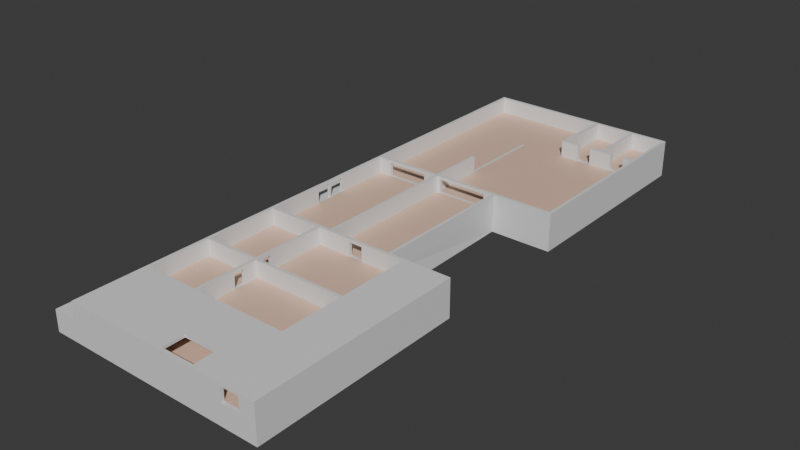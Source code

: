 # Source: AirportTerminal.blend  (saved by Blender 4.5.88; exported with 4.5.12 LTS)
import bpy
from mathutils import Matrix  # noqa: F401  (used for matrix-valued properties, if any)

bpy.ops.wm.read_factory_settings(use_empty=True)
scene = bpy.context.scene
scene.name = 'Scene'

# ---- collections
col_collection = bpy.data.collections.new('Collection'); scene.collection.children.link(col_collection)

# ---- materials (node trees are filled in below, after node groups)
mat_material = bpy.data.materials.new('Material')
mat_floor = bpy.data.materials.new('Floor')

# ---- material node trees
mat_material.use_nodes = True; mat_material.node_tree.nodes.clear()
_N = mat_material.node_tree.nodes; _L = mat_material.node_tree.links
n0 = _N.new('ShaderNodeBsdfPrincipled'); n0.name = 'Principled BSDF'; n0.location = (-200, 100)
n1 = _N.new('ShaderNodeOutputMaterial'); n1.name = 'Material Output'; n1.location = (200, 100)
_L.new(n0.outputs[0], n1.inputs[0])
n1.is_active_output = True
mat_floor.use_nodes = True; mat_floor.node_tree.nodes.clear()
_N = mat_floor.node_tree.nodes; _L = mat_floor.node_tree.links
n0 = _N.new('ShaderNodeBsdfPrincipled'); n0.name = 'Principled BSDF'; n0.location = (-200, 100)
n0.inputs[0].default_value = (0.8, 0.538, 0.4062, 1.0)
n1 = _N.new('ShaderNodeOutputMaterial'); n1.name = 'Material Output'; n1.location = (200, 100)
_L.new(n0.outputs[0], n1.inputs[0])
n1.is_active_output = True

# ---- world
world_world = bpy.data.worlds.new('World'); scene.world = world_world
world_world.use_nodes = True; world_world.node_tree.nodes.clear()
_N = world_world.node_tree.nodes; _L = world_world.node_tree.links
n0 = _N.new('ShaderNodeOutputWorld'); n0.name = 'World Output'; n0.location = (200, 100)
n1 = _N.new('ShaderNodeBackground'); n1.name = 'Background'; n1.location = (-200, 100)
n1.inputs[0].default_value = (0.05088, 0.05088, 0.05088, 1.0)
_L.new(n1.outputs[0], n0.inputs[0])
n0.is_active_output = True
world_world.color = (0.05088, 0.05088, 0.05088)
world_world.sun_shadow_jitter_overblur = 0.0

# ---- meshes
me_cube = bpy.data.meshes.new('Cube')
me_cube.from_pydata([(-2.315, -5.835, 0.549), (-2.315, -5.835, 1.0), (-2.332, 6.487, 0.549), (-2.332, 6.487, 1.0), (2.533, -5.835, 0.549), (2.468, -5.77, 1.0), (2.493, 6.487, 0.549), (2.428, 6.423, 1.0), (-2.326, 1.953, 0.549), (-2.321, -1.309, 0.549), (-2.321, -1.309, 1.0), (-2.326, 1.953, 1.0), (2.519, -1.241, 0.549), (2.506, 1.894, 0.549), (2.441, 1.959, 1.0), (2.455, -1.306, 1.0), (1.134, 1.959, 1.0), (1.134, -1.306, 1.0), (1.232, -1.241, 0.549), (1.183, 1.894, 0.549), (-1.787, -5.835, 0.549), (-1.723, -5.77, 1.0), (-1.787, 6.487, 0.549), (-1.722, 6.423, 1.0), (-1.787, 1.953, 1.0), (-1.787, -1.309, 1.0), (-1.787, 6.487, 1.0), (2.493, 6.487, 1.0), (2.519, -1.241, 1.0), (2.533, -5.835, 1.0), (2.506, 1.894, 1.0), (1.198, 1.894, 1.0), (1.198, -1.241, 1.0), (-1.787, -5.835, 1.0), (-1.722, 1.953, 1.0), (-1.722, -1.309, 1.0), (1.447, 1.959, 1.0), (1.447, 1.894, 1.0), (2.251, 1.959, 1.0), (2.251, 1.894, 1.0), (-1.775, 0.3416, 1.0), (-1.734, 0.3415, 1.0), (-1.775, 0.29, 1.0), (-1.734, 0.29, 1.0), (-1.787, -1.225, 1.0), (1.134, -1.241, 1.0), (-2.321, -1.222, 1.0), (-1.722, -1.225, 1.0), (2.197, -5.77, 1.0), (2.197, -5.835, 1.0), (1.808, -5.77, 1.0), (1.808, -5.835, 1.0), (1.849, 1.894, 0.549), (1.849, 1.894, 1.0), (1.849, 1.959, 1.0), (1.915, 1.894, 1.0), (1.915, 1.959, 1.0), (-1.722, 1.874, 1.0), (-2.326, 1.87, 1.0), (1.134, 1.893, 1.0), (-1.787, 1.874, 1.0), (-0.2204, 1.956, 1.0), (-0.2204, 1.885, 1.0), (-0.219, -1.307, 1.0), (-0.219, -1.234, 1.0), (-0.2778, 1.956, 1.0), (-0.2778, 1.883, 1.0), (-0.2778, -1.307, 1.0), (-0.2778, -1.233, 1.0), (-1.787, 5.071, 1.0), (-1.722, 5.071, 1.0), (0.8516, 6.423, 1.0), (0.8516, 5.071, 1.0), (2.497, 5.077, 1.0), (2.432, 5.077, 1.0), (1.728, 5.074, 1.0), (1.732, 6.423, 1.0), (1.733, 6.487, 1.0), (0.8516, 5.171, 1.0), (1.671, 6.423, 1.0), (1.671, 5.074, 1.0), (1.671, 6.487, 1.0), (-1.722, 5.171, 1.0), (2.496, 5.171, 1.0), (1.728, 5.171, 1.0), (1.671, 5.171, 1.0), (2.432, 5.171, 1.0), (-1.787, 5.171, 1.0), (1.158, 5.171, 1.0), (1.158, 5.072, 1.0), (1.452, 5.073, 1.0), (1.452, 5.171, 1.0), (1.952, 5.171, 1.0), (1.952, 5.075, 1.0), (2.252, 5.171, 1.0), (2.252, 5.076, 1.0), (-0.2784, 5.071, 1.0), (-0.2204, 5.071, 1.0), (2.502, 3.169, 1.0), (-0.2204, 3.169, 1.0), (-1.787, 3.169, 1.0), (-1.722, 3.169, 1.0), (-2.328, 3.169, 1.0), (2.437, 3.169, 1.0), (-0.278, 3.169, 1.0), (-0.141, 1.888, 1.0), (-0.141, 1.957, 1.0), (0.9478, 1.958, 1.0), (0.9478, 1.89, 1.0), (1.613, -5.77, 1.0), (1.613, -1.241, 1.0), (1.613, -1.306, 1.0), (1.521, -5.77, 1.0), (1.521, -1.241, 1.0), (1.521, -1.306, 1.0), (1.833, -1.241, 1.0), (1.833, -1.306, 1.0), (2.153, -1.241, 1.0), (2.153, -1.306, 1.0), (1.613, -4.846, 1.0), (2.53, -4.846, 1.0), (2.465, -4.846, 1.0), (1.521, -4.846, 1.0), (-1.787, -4.846, 1.0), (-1.723, -4.846, 1.0), (1.613, -4.491, 1.0), (2.529, -4.491, 1.0), (-1.787, -4.491, 1.0), (-1.723, -4.491, 1.0), (2.464, -4.491, 1.0), (1.521, -4.491, 1.0), (1.613, -2.931, 1.0), (-1.722, -2.931, 1.0), (2.459, -2.931, 1.0), (2.524, -2.931, 1.0), (1.521, -2.931, 1.0), (-1.787, -2.931, 1.0), (1.613, -2.568, 1.0), (-1.787, -2.568, 1.0), (2.459, -2.568, 1.0), (2.524, -2.568, 1.0), (1.521, -2.568, 1.0), (-1.722, -2.568, 1.0), (-1.723, -4.336, 1.0), (-1.787, -4.336, 1.0), (1.521, -4.336, 1.0), (-1.723, -4.275, 1.0), (-1.787, -4.275, 1.0), (1.521, -4.275, 1.0), (-0.5475, -5.77, 1.0), (-0.5475, -4.491, 1.0), (-0.5475, -4.336, 1.0), (-0.5475, -4.846, 1.0), (-0.5475, -4.275, 1.0), (-0.4824, -4.336, 1.0), (-0.4824, -4.846, 1.0), (-0.4824, -5.77, 1.0), (-0.4824, -4.275, 1.0), (-0.4824, -4.491, 1.0), (-0.3396, -4.275, 1.0), (-0.3396, -4.336, 1.0), (-0.0958, -4.275, 1.0), (-0.0958, -4.336, 1.0), (-0.5475, -2.931, 1.0), (-0.4824, -2.931, 1.0), (-0.4824, -3.445, 1.0), (-0.5475, -3.445, 1.0), (-0.4824, -3.216, 1.0), (-0.5475, -3.216, 1.0), (-1.787, -2.865, 1.0), (1.521, -2.865, 1.0), (-1.722, -2.865, 1.0), (-0.4824, -2.865, 1.0), (-0.5475, -2.865, 1.0), (-0.5475, -1.308, 1.0), (-0.5475, -2.568, 1.0), (-0.4824, -1.308, 1.0), (-0.4824, -2.568, 1.0), (-0.5542, 1.882, 1.0), (-0.5542, 1.955, 1.0), (-1.451, 1.876, 1.0), (-1.451, 1.953, 1.0), (0.752, 5.071, 1.0), (0.752, 5.171, 1.0), (0.752, 6.423, 1.0), (0.752, 6.487, 1.0), (0.2521, -1.236, 1.0), (0.2521, -1.307, 1.0), (0.555, -1.307, 1.0), (0.555, -1.238, 1.0), (1.733, 6.487, 1.302), (2.493, 6.487, 1.302), (2.53, -4.846, 1.302), (2.533, -5.835, 1.302), (2.502, 3.169, 1.302), (2.506, 1.894, 1.302), (2.251, 1.894, 1.302), (2.153, -1.241, 1.302), (2.519, -1.241, 1.302), (0.9478, 1.958, 1.302), (1.134, 1.959, 1.302), (0.555, -1.307, 1.302), (1.134, -1.306, 1.302), (1.198, -1.241, 1.302), (1.198, 1.894, 1.302), (1.808, -5.835, 1.302), (-1.787, -5.835, 1.302), (-1.787, -1.225, 1.302), (-1.787, -1.309, 1.302), (-1.787, 3.169, 1.302), (-1.787, 1.953, 1.302), (-1.787, -4.846, 1.302), (1.732, 6.423, 1.302), (2.428, 6.423, 1.302), (2.465, -4.846, 1.302), (2.468, -5.77, 1.302), (2.437, 3.169, 1.302), (2.441, 1.959, 1.302), (2.251, 1.959, 1.302), (2.153, -1.306, 1.302), (2.455, -1.306, 1.302), (1.134, 1.893, 1.302), (-0.5475, -5.77, 1.302), (-1.723, -5.77, 1.302), (-1.722, -1.225, 1.302), (-1.722, -1.309, 1.302), (-1.722, 3.169, 1.302), (-1.722, 1.953, 1.302), (-1.723, -4.846, 1.302), (-1.787, 6.487, 1.302), (-1.722, 6.423, 1.302), (1.447, 1.959, 1.302), (1.447, 1.894, 1.302), (1.915, 1.959, 1.302), (1.915, 1.894, 1.302), (-1.787, 1.874, 1.302), (-1.787, 0.6654, 1.302), (-1.722, 1.874, 1.302), (-1.722, 0.6623, 1.302), (-1.787, -0.03237, 1.302), (-1.722, -0.03237, 1.302), (1.134, -1.241, 1.302), (-0.2778, -1.233, 1.302), (2.197, -5.77, 1.302), (2.197, -5.835, 1.302), (1.808, -5.77, 1.302), (1.849, 1.894, 1.302), (1.849, 1.959, 1.302), (-1.451, 1.876, 1.302), (-0.2778, 1.956, 1.302), (-0.2204, 1.956, 1.302), (-0.141, 1.888, 1.302), (-0.2204, 1.885, 1.302), (-0.2778, -1.307, 1.302), (-0.219, -1.307, 1.302), (0.2521, -1.236, 1.302), (-0.219, -1.234, 1.302), (-0.5542, 1.955, 1.302), (-0.2778, 1.883, 1.302), (-0.4824, -1.308, 1.302), (-1.787, 5.171, 1.302), (-1.787, 5.071, 1.302), (-1.722, 5.171, 1.302), (-1.722, 5.071, 1.302), (0.752, 6.423, 1.302), (0.8516, 6.423, 1.302), (1.728, 5.074, 1.302), (1.728, 5.171, 1.302), (0.752, 5.071, 1.302), (0.8516, 5.071, 1.302), (0.8516, 5.171, 1.302), (2.496, 5.171, 1.302), (2.497, 5.077, 1.302), (2.432, 5.171, 1.302), (2.432, 5.077, 1.302), (2.252, 5.076, 1.302), (1.671, 5.074, 1.302), (1.671, 6.487, 1.302), (1.671, 6.423, 1.302), (1.452, 5.073, 1.302), (0.752, 6.487, 1.302), (1.671, 5.171, 1.302), (1.158, 5.171, 1.302), (1.952, 5.171, 1.302), (1.158, 5.072, 1.302), (1.452, 5.171, 1.302), (1.952, 5.075, 1.302), (2.252, 5.171, 1.302), (-0.2204, 3.169, 1.302), (-0.278, 3.169, 1.302), (-0.141, 1.957, 1.302), (0.9478, 1.89, 1.302), (1.613, -5.77, 1.302), (1.521, -1.241, 1.302), (1.613, -1.241, 1.302), (1.521, -1.306, 1.302), (1.613, -1.306, 1.302), (1.613, -2.568, 1.302), (1.521, -5.77, 1.302), (1.521, -2.568, 1.302), (1.833, -1.241, 1.302), (1.833, -1.306, 1.302), (1.613, -4.846, 1.302), (2.529, -4.491, 1.302), (2.464, -4.491, 1.302), (1.521, -4.846, 1.302), (2.524, -2.931, 1.302), (-1.787, -4.336, 1.302), (-1.787, -4.491, 1.302), (-1.723, -4.336, 1.302), (-1.723, -4.491, 1.302), (2.459, -2.931, 1.302), (1.613, -4.491, 1.302), (1.521, -4.491, 1.302), (1.613, -2.931, 1.302), (-1.722, -2.865, 1.302), (-1.722, -2.931, 1.302), (2.459, -2.568, 1.302), (2.524, -2.568, 1.302), (1.521, -4.275, 1.302), (1.521, -2.931, 1.302), (-1.787, -2.865, 1.302), (-1.787, -2.931, 1.302), (-0.5475, -2.931, 1.302), (-1.787, -2.568, 1.302), (-1.722, -2.568, 1.302), (-1.723, -4.275, 1.302), (-1.787, -4.275, 1.302), (1.521, -4.336, 1.302), (-0.0958, -4.336, 1.302), (-0.5475, -4.275, 1.302), (-0.4824, -5.77, 1.302), (-0.4824, -4.491, 1.302), (-0.5475, -4.491, 1.302), (-0.5475, -4.336, 1.302), (-0.4824, -4.846, 1.302), (-0.5475, -4.846, 1.302), (-0.4824, -4.275, 1.302), (-0.4824, -4.336, 1.302), (-0.3396, -4.275, 1.302), (-0.3396, -4.336, 1.302), (-0.0958, -4.275, 1.302), (-0.4824, -2.931, 1.302), (-0.5475, -3.216, 1.302), (-0.4824, -3.216, 1.302), (-0.4824, -3.445, 1.302), (-0.5475, -3.445, 1.302), (1.521, -2.865, 1.302), (-0.5475, -2.865, 1.302), (-0.4824, -2.865, 1.302), (-0.5475, -1.308, 1.302), (-0.4824, -2.568, 1.302), (-0.5475, -2.568, 1.302), (-0.5542, 1.882, 1.302), (-1.451, 1.953, 1.302), (0.752, 5.171, 1.302), (0.2521, -1.307, 1.302), (0.555, -1.238, 1.302), (1.733, 6.487, 1.362), (2.493, 6.487, 1.362), (2.53, -4.846, 1.362), (2.533, -5.835, 1.362), (2.502, 3.169, 1.362), (2.506, 1.894, 1.362), (2.251, 1.894, 1.362), (2.153, -1.241, 1.362), (2.519, -1.241, 1.362), (0.9478, 1.958, 1.362), (1.134, 1.959, 1.362), (0.555, -1.307, 1.362), (1.134, -1.306, 1.362), (1.198, -1.241, 1.362), (1.198, 1.894, 1.362), (1.808, -5.835, 1.362), (-1.787, -5.835, 1.362), (-1.787, -1.225, 1.362), (-1.787, -1.309, 1.362), (-1.787, 3.169, 1.362), (-1.787, 1.953, 1.362), (-1.787, -4.846, 1.362), (1.732, 6.423, 1.362), (2.428, 6.423, 1.362), (2.465, -4.846, 1.362), (2.468, -5.77, 1.362), (2.437, 3.169, 1.362), (2.441, 1.959, 1.362), (2.251, 1.959, 1.362), (2.153, -1.306, 1.362), (2.455, -1.306, 1.362), (1.134, 1.893, 1.362), (-0.5475, -5.77, 1.362), (-1.723, -5.77, 1.362), (-1.722, -1.225, 1.362), (-1.722, -1.309, 1.362), (-1.722, 3.169, 1.362), (-1.722, 1.953, 1.362), (-1.723, -4.846, 1.362), (-1.787, 6.487, 1.362), (-1.722, 6.423, 1.362), (1.447, 1.959, 1.362), (1.447, 1.894, 1.362), (1.915, 1.959, 1.362), (1.915, 1.894, 1.362), (-1.787, 1.874, 1.362), (-1.787, 0.6654, 1.362), (-1.722, 1.874, 1.362), (-1.722, 0.6623, 1.362), (-1.787, -0.03237, 1.362), (-1.722, -0.03237, 1.362), (1.134, -1.241, 1.362), (-0.2778, -1.233, 1.362), (2.197, -5.77, 1.362), (2.197, -5.835, 1.362), (1.808, -5.77, 1.362), (1.849, 1.894, 1.362), (1.849, 1.959, 1.362), (-1.451, 1.876, 1.362), (-0.2778, 1.956, 1.362), (-0.2204, 1.956, 1.362), (-0.141, 1.888, 1.362), (-0.2204, 1.885, 1.362), (-0.2778, -1.307, 1.362), (-0.219, -1.307, 1.362), (0.2521, -1.236, 1.362), (-0.219, -1.234, 1.362), (-0.5542, 1.955, 1.362), (-0.2778, 1.883, 1.362), (-0.4824, -1.308, 1.362), (-1.787, 5.171, 1.362), (-1.787, 5.071, 1.362), (-1.722, 5.171, 1.362), (-1.722, 5.071, 1.362), (0.752, 6.423, 1.362), (0.8516, 6.423, 1.362), (0.8516, 6.477, 1.362), (1.728, 5.074, 1.362), (1.728, 5.171, 1.362), (0.752, 5.071, 1.362), (0.8516, 5.071, 1.362), (0.8516, 5.171, 1.362), (2.496, 5.171, 1.362), (2.497, 5.077, 1.362), (2.432, 5.171, 1.362), (2.432, 5.077, 1.362), (2.252, 5.076, 1.362), (1.671, 5.074, 1.362), (1.671, 6.487, 1.362), (1.671, 6.423, 1.362), (1.452, 5.073, 1.362), (0.752, 6.487, 1.362), (1.671, 5.171, 1.362), (1.158, 5.171, 1.362), (1.952, 5.171, 1.362), (1.158, 5.072, 1.362), (1.452, 5.171, 1.362), (1.952, 5.075, 1.362), (2.252, 5.171, 1.362), (-0.2204, 3.169, 1.362), (-0.278, 3.169, 1.362), (-0.141, 1.957, 1.362), (0.9478, 1.89, 1.362), (1.613, -5.77, 1.362), (1.521, -1.241, 1.362), (1.613, -1.241, 1.362), (1.521, -1.306, 1.362), (1.613, -1.306, 1.362), (1.613, -2.568, 1.362), (1.521, -5.77, 1.362), (1.521, -2.568, 1.362), (1.833, -1.241, 1.362), (1.833, -1.306, 1.362), (1.613, -4.846, 1.362), (2.529, -4.491, 1.362), (2.464, -4.491, 1.362), (1.521, -4.846, 1.362), (2.524, -2.931, 1.362), (-1.787, -4.336, 1.362), (-1.787, -4.491, 1.362), (-1.723, -4.336, 1.362), (-1.723, -4.491, 1.362), (2.459, -2.931, 1.362), (1.613, -4.491, 1.362), (1.521, -4.491, 1.362), (1.613, -2.931, 1.362), (-1.722, -2.865, 1.362), (-1.722, -2.931, 1.362), (2.459, -2.568, 1.362), (2.524, -2.568, 1.362), (1.521, -4.275, 1.362), (1.521, -2.931, 1.362), (-1.787, -2.865, 1.362), (-1.787, -2.931, 1.362), (-0.5475, -2.931, 1.362), (-1.787, -2.568, 1.362), (-1.722, -2.568, 1.362), (-1.723, -4.275, 1.362), (-1.787, -4.275, 1.362), (1.521, -4.336, 1.362), (-0.0958, -4.336, 1.362), (-0.5475, -4.275, 1.362), (-0.4824, -5.77, 1.362), (-0.4824, -4.491, 1.362), (-0.5475, -4.491, 1.362), (-0.5475, -4.336, 1.362), (-0.4824, -4.846, 1.362), (-0.5475, -4.846, 1.362), (-0.4824, -4.275, 1.362), (-0.4824, -4.336, 1.362), (-0.3396, -4.275, 1.362), (-0.3396, -4.336, 1.362), (-0.0958, -4.275, 1.362), (-0.4824, -2.931, 1.362), (-0.5475, -3.216, 1.362), (-0.4824, -3.216, 1.362), (-0.4824, -3.445, 1.362), (-0.5475, -3.445, 1.362), (1.521, -2.865, 1.362), (-0.5475, -2.865, 1.362), (-0.4824, -2.865, 1.362), (-0.5475, -1.308, 1.362), (-0.4824, -2.568, 1.362), (-0.5475, -2.568, 1.362), (-0.5542, 1.882, 1.362), (-1.451, 1.953, 1.362), (0.752, 5.171, 1.362), (0.2521, -1.307, 1.362), (0.555, -1.238, 1.362), (-1.787, 0.6654, 1.0), (-1.722, 0.6623, 1.0), (-1.787, -0.03237, 1.0), (-1.722, -0.03237, 1.0), (-1.779, 0.3472, 1.304), (-1.73, 0.347, 1.304), (-1.779, 0.2844, 1.304), (-1.73, 0.2844, 1.304), (-1.779, 0.3472, 1.363), (-1.73, 0.347, 1.363), (-1.779, 0.2844, 1.363), (-1.73, 0.2844, 1.363), (1.156, -5.77, 1.362), (1.156, -5.77, 1.302), (1.107, -4.491, 1.302), (1.107, -4.491, 1.362), (1.144, -5.302, 1.362), (1.144, -5.302, 1.302), (0.4247, -5.77, 1.362), (0.4247, -5.77, 1.302), (0.4146, -5.303, 1.302), (0.4146, -5.303, 1.362)], [], [(8, 11, 102, 3, 2), (22, 26, 185, 81, 77, 27, 6), (12, 28, 140, 134, 126, 120, 29, 4), (20, 33, 1, 0), (9, 18, 12, 4, 20, 0), (15, 118, 116, 111, 137, 139), (7, 76, 84, 92, 94, 86), (19, 31, 32, 18), (2, 22, 6, 13, 52, 19, 8), (8, 19, 18, 9), (6, 27, 83, 73, 98, 30, 13), (19, 52, 53, 37, 31), (0, 1, 10, 9), (9, 10, 46, 58, 11, 8), (2, 3, 26, 22), (529, 44, 207, 239), (4, 29, 49, 51, 33, 20), (18, 32, 113, 110, 115, 117, 28, 12), (25, 44, 46, 10), (24, 100, 102, 11), (33, 123, 127, 144, 147, 136, 169, 138, 25, 10, 1), (139, 133, 311, 317), (78, 71, 265, 270), (148, 161, 341, 319), (530, 529, 239, 240), (182, 72, 269, 268), (160, 159, 339, 340), (104, 65, 249, 289), (125, 131, 314, 312), (154, 160, 340, 338), (74, 103, 216, 274), (527, 528, 238, 236), (189, 188, 201, 357), (130, 125, 312, 313), (28, 117, 197, 198), (42, 43, 534, 533), (46, 44, 529, 527, 60, 58), (158, 154, 338, 332), (101, 70, 263, 226), (47, 68, 66, 178, 180, 57, 528, 530), (49, 48, 50, 51), (528, 57, 237, 238), (45, 189, 357, 241), (53, 52, 13, 30, 39, 55), (39, 30, 195, 196), (69, 100, 209, 261), (60, 527, 236, 235), (70, 82, 262, 263), (58, 60, 24, 11), (62, 64, 186, 189, 45, 59, 108, 105), (61, 99, 288, 250), (187, 186, 255, 356), (127, 128, 310, 308), (87, 69, 261, 260), (30, 98, 194, 195), (82, 183, 184, 23), (156, 155, 335, 331), (70, 96, 97, 182, 183, 82), (98, 73, 272, 194), (74, 95, 93, 75, 80, 90, 89, 72, 182, 97, 99, 103), (55, 39, 196, 234), (63, 187, 356, 254), (38, 56, 233, 218), (133, 129, 304, 311), (159, 157, 337, 339), (78, 88, 91, 85, 79, 71), (128, 143, 309, 310), (66, 68, 242, 258), (112, 156, 331, 546, 540, 298), (31, 37, 232, 204), (90, 91, 88, 89), (184, 183, 355, 264), (95, 94, 92, 93), (65, 104, 101, 34, 181, 179), (144, 127, 308, 307), (36, 16, 200, 231), (103, 99, 61, 106, 107, 16, 36, 54, 56, 38, 14), (102, 100, 69, 87, 26, 3), (101, 104, 96, 70), (183, 182, 268, 355), (104, 99, 97, 96), (106, 105, 108, 107), (126, 134, 306, 303), (176, 67, 253, 259), (94, 95, 275, 287), (185, 26, 229, 280), (112, 122, 155, 156), (115, 116, 118, 117), (23, 184, 264, 230), (123, 124, 128, 127), (65, 179, 257, 249), (122, 119, 125, 130), (124, 152, 150, 128), (121, 119, 109, 50, 48, 5), (151, 150, 333, 334), (86, 94, 287, 273), (129, 125, 119, 121), (93, 92, 283, 286), (128, 150, 151, 143), (135, 131, 137, 141, 170), (119, 122, 305, 302), (152, 149, 222, 336), (75, 93, 286, 266), (133, 131, 125, 129), (139, 137, 131, 133), (180, 181, 354, 248), (64, 62, 252, 256), (142, 175, 174, 35), (29, 120, 192, 193), (181, 34, 227, 354), (124, 123, 211, 228), (146, 153, 166, 168, 163, 132), (186, 64, 256, 255), (149, 152, 124, 21), (155, 152, 336, 335), (91, 90, 279, 285), (150, 152, 155, 158), (67, 63, 254, 253), (158, 155, 122, 130), (143, 151, 334, 309), (154, 158, 130, 145, 162, 160), (159, 160, 162, 161), (85, 91, 285, 281), (179, 178, 353, 257), (164, 167, 165, 157, 159, 161, 148, 135), (62, 105, 251, 252), (167, 168, 166, 165), (171, 173, 175, 142), (27, 77, 190, 191), (150, 158, 332, 333), (122, 112, 298, 305), (175, 173, 172, 177), (89, 88, 282, 284), (176, 177, 141, 114, 17, 188, 187, 63, 67), (177, 172, 170, 141), (178, 66, 258, 353), (181, 180, 178, 179), (295, 299, 468, 464), (129, 121, 214, 304), (72, 89, 284, 269), (21, 124, 228, 223), (120, 126, 303, 192), (188, 189, 186, 187), (238, 237, 405, 406), (276, 266, 435, 445), (235, 236, 404, 403), (275, 274, 443, 444), (202, 295, 464, 370), (505, 504, 501, 502), (293, 203, 371, 462), (234, 196, 364, 402), (201, 369, 525, 356), (218, 233, 401, 386), (272, 271, 440, 441), (241, 357, 526, 409), (270, 265, 433, 439), (357, 201, 356, 255), (204, 232, 400, 372), (268, 269, 438, 437), (254, 356, 525, 422), (231, 200, 368, 399), (330, 326, 495, 499), (294, 293, 462, 463), (264, 355, 524, 432), (322, 327, 496, 491), (355, 268, 437, 524), (419, 251, 291, 460), (326, 316, 485, 495), (280, 229, 397, 449), (291, 221, 389, 460), (263, 262, 430, 431), (230, 264, 432, 398), (459, 419, 460, 367), (482, 313, 541, 542), (260, 261, 429, 428), (290, 250, 418, 459), (313, 305, 544, 541), (425, 257, 354, 523), (288, 289, 458, 457), (327, 307, 476, 496), (354, 227, 395, 523), (258, 242, 410, 426), (522, 425, 523, 416), (353, 258, 426, 522), (289, 249, 417, 458), (473, 480, 483, 481), (259, 253, 421, 427), (351, 259, 427, 520), (274, 216, 384, 443), (226, 263, 431, 394), (227, 226, 394, 395), (325, 225, 393, 494), (249, 257, 425, 417), (350, 352, 521, 519), (261, 209, 377, 429), (318, 198, 366, 487), (518, 349, 351, 520), (250, 288, 457, 418), (390, 505, 396, 391), (225, 350, 519, 393), (194, 272, 441, 362), (208, 324, 493, 376), (256, 252, 420, 424), (287, 275, 444, 456), (255, 256, 424, 423), (517, 518, 520, 521), (273, 287, 456, 442), (217, 218, 386, 385), (253, 254, 422, 421), (286, 283, 452, 455), (216, 217, 385, 384), (73, 83, 271, 272), (134, 140, 318, 306), (161, 162, 329, 341), (135, 148, 319, 320), (16, 107, 199, 200), (169, 136, 322, 321), (47, 530, 240, 224), (163, 168, 343, 323), (188, 17, 202, 201), (95, 74, 274, 275), (131, 135, 320, 314), (99, 104, 289, 288), (164, 135, 320, 342), (32, 31, 204, 203), (80, 75, 266, 276), (132, 163, 323, 316), (167, 164, 342, 344), (26, 87, 260, 229), (106, 61, 250, 290), (157, 165, 345, 337), (77, 81, 277, 190), (68, 47, 224, 242), (105, 106, 290, 251), (166, 153, 330, 346), (33, 51, 205, 206), (83, 27, 191, 271), (5, 48, 243, 215), (165, 166, 346, 345), (82, 23, 230, 262), (49, 29, 193, 244), (108, 59, 221, 291), (25, 138, 324, 208), (48, 49, 244, 243), (107, 108, 291, 199), (84, 76, 212, 267), (15, 139, 317, 220), (50, 109, 292, 245), (168, 167, 344, 343), (140, 28, 198, 318), (110, 113, 293, 294), (138, 169, 321, 324), (90, 80, 276, 279), (51, 50, 245, 205), (135, 170, 347, 320), (81, 185, 280, 277), (142, 35, 225, 325), (171, 142, 325, 315), (7, 86, 273, 213), (37, 53, 246, 232), (137, 111, 296, 297), (173, 171, 315, 348), (79, 85, 281, 278), (54, 36, 231, 247), (44, 25, 208, 207), (141, 137, 297, 299), (113, 32, 203, 293), (170, 172, 349, 347), (100, 24, 210, 209), (17, 114, 295, 202), (123, 33, 206, 211), (53, 55, 234, 246), (172, 173, 348, 349), (76, 7, 213, 212), (71, 79, 278, 265), (56, 54, 247, 233), (114, 141, 299, 295), (121, 5, 215, 214), (147, 144, 307, 327), (115, 110, 294, 300), (35, 174, 350, 225), (103, 14, 217, 216), (145, 130, 313, 328), (111, 116, 301, 296), (175, 177, 351, 352), (14, 38, 218, 217), (162, 145, 328, 329), (116, 115, 300, 301), (118, 15, 220, 219), (88, 78, 270, 282), (59, 45, 241, 221), (174, 175, 352, 350), (146, 132, 316, 326), (24, 60, 235, 210), (149, 21, 223, 222), (136, 147, 327, 322), (117, 118, 219, 197), (92, 84, 267, 283), (57, 180, 248, 237), (109, 119, 302, 292), (177, 176, 259, 351), (34, 101, 226, 227), (153, 146, 326, 330), (370, 409, 526, 369), (398, 432, 449, 397), (388, 486, 487, 366), (381, 442, 440, 359), (385, 386, 364, 363), (370, 464, 462, 371), (368, 389, 372), (383, 411, 412, 361), (393, 392, 375, 376), (395, 394, 377, 378), (391, 396, 379, 374), (450, 436, 380, 447), (400, 399, 368, 372), (364, 386, 401, 402), (404, 406, 405, 403), (375, 392, 408, 407), (371, 409, 370), (373, 413, 461, 467, 539, 545, 500, 390, 391, 374), (414, 415, 399, 400), (402, 401, 415, 414), (403, 405, 395, 378), (405, 416, 523, 395), (372, 389, 409, 371), (418, 420, 419, 459), (422, 424, 410, 421), (426, 410, 424, 420), (417, 426, 420, 418), (421, 410, 392, 393, 519, 427), (429, 431, 430, 428), (441, 443, 384, 362), (358, 380, 381, 359), (435, 436, 450, 445), (445, 450, 454, 448), (447, 434, 433), (446, 447, 380, 358), (440, 442, 443, 441), (428, 430, 398, 397), (442, 456, 444, 443), (453, 451, 439, 438), (455, 452, 436, 435), (418, 457, 458, 417), (362, 384, 385, 363), (377, 394, 431, 429), (367, 460, 389, 368), (463, 465, 470, 469), (461, 471, 474, 467), (462, 464, 465, 463), (365, 387, 388, 366), (360, 382, 383, 361), (477, 479, 478, 476), (472, 473, 382, 360), (482, 481, 483, 489, 488, 497), (485, 492, 517, 484), (491, 485, 484, 490), (475, 480, 473, 472), (487, 486, 480, 475), (468, 466, 465, 464), (493, 494, 393, 376), (478, 503, 499, 495), (476, 478, 495, 496), (496, 495, 485, 491), (499, 503, 507, 506), (503, 502, 501, 507), (500, 504, 505, 390), (506, 507, 509, 508), (510, 498, 497, 488), (492, 512, 513, 511), (514, 515, 499, 506), (490, 484, 494, 493), (518, 511, 489, 516), (517, 492, 511, 518), (519, 521, 520, 427), (425, 522, 426, 417), (524, 437, 438, 439), (432, 524, 439, 433), (449, 432, 433, 434, 447, 446), (525, 423, 424, 422), (229, 260, 428, 397), (535, 536, 406, 404), (300, 294, 463, 469), (190, 277, 446, 358), (479, 502, 503, 478), (538, 537, 407, 408), (271, 191, 359, 440), (239, 207, 375, 407), (387, 365, 469, 470), (262, 230, 398, 430), (543, 544, 540, 539), (387, 470, 465, 466, 486, 388), (339, 337, 506, 508), (224, 240, 408, 392), (267, 212, 380, 436), (500, 545, 504), (192, 303, 472, 360), (382, 473, 481, 471), (279, 276, 445, 448), (335, 329, 546), (242, 224, 392, 410), (542, 548, 543), (277, 280, 449, 446), (501, 504, 498, 509), (477, 308, 211, 379), (213, 273, 442, 381), (339, 508, 510, 341), (244, 193, 361, 412), (278, 281, 450, 447), (319, 341, 510, 488), (413, 373, 412, 411), (340, 339, 341, 329), (303, 306, 475, 472), (191, 190, 358, 359), (232, 246, 414, 400), (307, 308, 477, 476), (193, 192, 360, 361), (323, 343, 512, 492), (247, 231, 399, 415), (310, 309, 334, 333), (195, 194, 362, 363), (265, 278, 447, 433), (342, 320, 489, 511), (304, 214, 302, 312), (196, 195, 363, 364), (344, 342, 511, 513), (246, 234, 402, 414), (479, 477, 379, 396), (198, 197, 365, 366), (337, 345, 514, 506), (233, 247, 415, 401), (200, 199, 367, 368), (282, 270, 439, 451), (346, 330, 499, 515), (474, 471, 481, 482), (201, 202, 370, 369), (513, 512, 515, 514), (311, 304, 312, 314), (203, 204, 372, 371), (344, 513, 514, 345), (221, 241, 409, 389), (206, 205, 373, 374), (283, 267, 436, 452), (324, 321, 490, 493), (210, 235, 403, 378), (317, 311, 314, 297), (207, 208, 376, 375), (269, 284, 453, 438), (320, 347, 516, 489), (306, 318, 487, 475), (209, 210, 378, 377), (284, 282, 451, 453), (315, 325, 494, 484), (237, 248, 416, 405), (320, 319, 488, 489), (211, 206, 374, 379), (281, 285, 454, 450), (348, 315, 484, 517), (321, 322, 491, 490), (212, 213, 381, 380), (285, 279, 448, 454), (489, 483, 466, 468), (266, 286, 455, 435), (347, 349, 518, 516), (252, 251, 419, 420), (316, 323, 492, 485), (40, 41, 528, 527), (42, 40, 527, 529), (41, 43, 530, 528), (43, 42, 529, 530), (534, 532, 536, 538), (40, 42, 533, 531), (43, 41, 532, 534), (41, 40, 531, 532), (537, 538, 536, 535), (531, 535, 404, 236), (534, 538, 408, 240), (531, 533, 537, 535), (537, 533, 239, 407), (533, 534, 240, 239), (536, 532, 238, 406), (532, 531, 236, 238), (257, 353, 248, 354), (353, 522, 416, 248), (251, 290, 199, 291), (290, 459, 367, 199), (365, 197, 300, 469), (197, 219, 301, 300), (369, 526, 423, 525), (526, 357, 255, 423), (349, 348, 352, 351), (348, 517, 521, 352), (314, 320, 299, 297), (320, 489, 468, 299), (302, 305, 313, 312), (474, 482, 542, 543), (332, 338, 340), (335, 336, 333, 332), (308, 310, 228, 211), (505, 502, 479, 396), (373, 205, 244, 412), (205, 245, 243, 244), (508, 509, 498, 510), (335, 332, 340, 329), (512, 343, 346, 515), (343, 344, 345, 346), (305, 298, 540, 544), (539, 540, 546, 545), (474, 543, 539, 467), (329, 328, 313, 541, 547), (542, 482, 497, 498, 548), (541, 544, 547), (501, 509, 507), (331, 335, 546), (504, 545, 498), (329, 547, 546), (498, 545, 548), (545, 546, 547, 548), (543, 548, 547, 544), (480, 486, 466, 483), (219, 220, 317, 297, 296, 301), (214, 215, 243, 245, 292, 302), (382, 471, 461, 413, 411, 383), (333, 336, 228, 310), (223, 228, 336, 222)])
me_cube.polygons.foreach_set('material_index', [0, 0, 0, 0, 0, 1, 1, 0, 0, 0, 0, 0, 0, 0, 0, 0, 0, 0, 0, 0, 0, 0, 0, 0, 0, 0, 0, 0, 0, 0, 0, 0, 0, 0, 0, 0, 0, 0, 0, 1, 0, 0, 0, 0, 0, 0, 0, 0, 0, 1, 0, 0, 0, 0, 0, 1, 0, 1, 0, 1, 0, 0, 0, 0, 0, 1, 0, 0, 0, 0, 0, 0, 0, 1, 0, 0, 1, 0, 1, 0, 0, 0, 0, 0, 0, 0, 1, 0, 0, 0, 0, 0, 1, 1, 0, 0, 1, 0, 1, 0, 0, 0, 0, 1, 1, 0, 0, 1, 0, 0, 0, 1, 0, 1, 0, 0, 0, 0, 1, 0, 1, 0, 0, 0, 1, 0, 0, 1, 0, 0, 0, 0, 0, 1, 1, 0, 0, 0, 0, 0, 0, 0, 0, 0, 0, 0, 0, 0, 0, 0, 0, 0, 0, 0, 0, 0, 0, 0, 0, 0, 0, 0, 0, 0, 0, 0, 0, 0, 0, 0, 0, 0, 0, 0, 0, 0, 0, 1, 0, 0, 0, 0, 0, 0, 0, 0, 0, 0, 0, 0, 0, 0, 0, 0, 0, 0, 0, 0, 0, 0, 0, 0, 0, 0, 0, 0, 0, 0, 0, 0, 0, 0, 0, 0, 0, 0, 0, 0, 0, 0, 0, 0, 0, 0, 0, 0, 0, 0, 0, 0, 0, 0, 0, 0, 0, 0, 0, 0, 0, 0, 0, 0, 0, 0, 0, 0, 0, 0, 0, 0, 0, 0, 0, 0, 0, 0, 0, 0, 0, 0, 0, 0, 0, 0, 0, 0, 0, 0, 0, 0, 0, 0, 0, 0, 0, 0, 0, 0, 0, 0, 0, 0, 0, 0, 0, 0, 0, 0, 0, 0, 0, 0, 0, 0, 0, 0, 0, 0, 0, 0, 0, 0, 0, 0, 0, 0, 0, 0, 0, 0, 0, 0, 0, 0, 0, 0, 0, 0, 0, 0, 0, 0, 0, 0, 0, 0, 0, 0, 0, 0, 0, 0, 0, 0, 0, 0, 0, 0, 0, 0, 0, 0, 0, 0, 0, 0, 0, 0, 0, 0, 0, 0, 0, 0, 0, 0, 0, 0, 0, 0, 0, 0, 0, 0, 0, 0, 0, 0, 0, 0, 0, 0, 0, 0, 0, 0, 0, 0, 0, 0, 0, 0, 0, 0, 0, 0, 0, 0, 0, 0, 0, 0, 0, 0, 0, 0, 0, 0, 0, 0, 0, 0, 0, 0, 0, 0, 0, 0, 0, 0, 0, 0, 0, 0, 0, 0, 0, 0, 0, 0, 0, 0, 0, 0, 0, 0, 0, 0, 0, 0, 0, 0, 0, 0, 0, 0, 0, 0, 0, 0, 0, 0, 0, 0, 0, 0, 0, 0, 0, 0, 0, 0, 0, 0, 0, 0, 0, 0, 0, 0, 0, 0, 0, 0, 0, 0, 0, 0, 0, 0, 0, 0, 0, 0, 0, 0, 0, 0, 0, 0, 0, 0, 0, 0, 0, 0, 0, 0, 0, 0, 0, 0, 0, 0, 0, 0, 0, 0, 0, 0, 0, 0, 0, 0, 0, 0, 0, 0, 0, 0, 0, 0, 0, 0, 0, 0, 0, 0, 0, 0, 0, 0, 0, 0, 0])
_uv = me_cube.uv_layers.new(name='UVMap')
_uv.uv.foreach_set('vector', [0.375, 0.1667, 0.625, 0.1667, 0.625, 0.189, 0.625, 0.25, 0.375, 0.25, 0.375, 0.2768, 0.625, 0.2768, 0.625, 0.4085, 0.625, 0.4562, 0.625, 0.4614, 0.625, 0.5, 0.375, 0.5, 0.375, 0.6667, 0.625, 0.6667, 0.625, 0.6935, 0.625, 0.6973, 0.625, 0.7256, 0.625, 0.7321, 0.625, 0.75, 0.375, 0.75, 0.375, 0.9733, 0.625, 0.9733, 0.625, 1.0, 0.375, 1.0, 0.125, 0.6667, 0.3085, 0.6667, 0.375, 0.6667, 0.375, 0.75, 0.1517, 0.75, 0.125, 0.75, 0.6283, 0.6678, 0.6439, 0.668, 0.6605, 0.6681, 0.6719, 0.6682, 0.673, 0.6937, 0.6283, 0.6935, 0.6284, 0.5012, 0.6637, 0.5012, 0.6641, 0.5239, 0.6528, 0.5239, 0.6375, 0.5239, 0.6284, 0.5239, 0.3066, 0.5833, 0.6939, 0.5833, 0.6933, 0.6667, 0.3085, 0.6667, 0.125, 0.5, 0.1518, 0.5, 0.375, 0.5, 0.375, 0.5833, 0.341, 0.5811, 0.3064, 0.5788, 0.125, 0.5833, 0.125, 0.5833, 0.3066, 0.5833, 0.3085, 0.6667, 0.125, 0.6667, 0.375, 0.5, 0.625, 0.5, 0.625, 0.5239, 0.625, 0.5256, 0.625, 0.5602, 0.625, 0.5833, 0.375, 0.5833, 0.3064, 0.5788, 0.341, 0.5811, 0.6596, 0.5833, 0.6808, 0.5833, 0.6939, 0.5833, 0.375, 0.0, 0.625, 0.0, 0.625, 0.08333, 0.375, 0.08333, 0.375, 0.08333, 0.625, 0.08333, 0.625, 0.08558, 0.625, 0.1645, 0.625, 0.1667, 0.375, 0.1667, 0.375, 0.25, 0.625, 0.25, 0.625, 0.2768, 0.375, 0.2768, 0.8474, 0.6345, 0.8474, 0.6646, 0.8474, 0.6646, 0.8474, 0.6345, 0.375, 0.75, 0.625, 0.75, 0.625, 0.7644, 0.625, 0.7904, 0.625, 0.9733, 0.375, 0.9733, 0.3085, 0.6667, 0.6933, 0.6667, 0.6766, 0.6667, 0.6719, 0.6667, 0.6605, 0.6667, 0.6439, 0.6667, 0.625, 0.6667, 0.375, 0.6667, 0.8474, 0.6667, 0.8474, 0.6646, 0.875, 0.6644, 0.875, 0.6667, 0.8473, 0.5833, 0.8475, 0.561, 0.875, 0.561, 0.875, 0.5833, 0.8483, 0.75, 0.8481, 0.7318, 0.8481, 0.7253, 0.848, 0.7224, 0.848, 0.7213, 0.8477, 0.6965, 0.8477, 0.6958, 0.8477, 0.6926, 0.8474, 0.6667, 0.875, 0.6667, 0.875, 0.75, 0.6283, 0.6935, 0.6283, 0.6973, 0.6283, 0.6973, 0.6283, 0.6935, 0.7107, 0.524, 0.7106, 0.5012, 0.7106, 0.5012, 0.7107, 0.524, 0.6788, 0.7218, 0.7615, 0.7216, 0.7615, 0.7216, 0.6788, 0.7218, 0.844, 0.6345, 0.8474, 0.6345, 0.8474, 0.6345, 0.844, 0.6345, 0.7159, 0.5258, 0.7107, 0.5258, 0.7107, 0.5258, 0.7159, 0.5258, 0.774, 0.7226, 0.774, 0.7215, 0.774, 0.7215, 0.774, 0.7226, 0.7718, 0.5605, 0.7732, 0.5825, 0.7732, 0.5825, 0.7718, 0.5605, 0.6743, 0.7257, 0.6731, 0.6975, 0.6731, 0.6975, 0.6743, 0.7257, 0.7813, 0.7226, 0.774, 0.7226, 0.774, 0.7226, 0.7813, 0.7226, 0.6284, 0.5256, 0.6284, 0.5602, 0.6284, 0.5602, 0.6284, 0.5256, 0.8473, 0.616, 0.844, 0.6158, 0.844, 0.6158, 0.8473, 0.616, 0.725, 0.6663, 0.725, 0.6681, 0.725, 0.6681, 0.725, 0.6663, 0.679, 0.7257, 0.6743, 0.7257, 0.6743, 0.7257, 0.679, 0.7257, 0.625, 0.6667, 0.6439, 0.6667, 0.6439, 0.6667, 0.625, 0.6667, 0.8467, 0.6342, 0.8447, 0.6342, 0.8447, 0.6342, 0.8467, 0.6342, 0.875, 0.6644, 0.8474, 0.6646, 0.8474, 0.6345, 0.8473, 0.616, 0.8473, 0.5853, 0.875, 0.5855, 0.7814, 0.7255, 0.7813, 0.7226, 0.7813, 0.7226, 0.7814, 0.7255, 0.8442, 0.561, 0.8446, 0.526, 0.8446, 0.526, 0.8442, 0.561, 0.8441, 0.6646, 0.773, 0.6656, 0.7732, 0.5844, 0.7868, 0.5846, 0.8307, 0.5851, 0.844, 0.5853, 0.844, 0.6158, 0.844, 0.6345, 0.6394, 0.75, 0.6394, 0.7488, 0.6654, 0.7488, 0.6654, 0.75, 0.844, 0.6158, 0.844, 0.5853, 0.844, 0.5853, 0.844, 0.6158, 0.6966, 0.6667, 0.725, 0.6663, 0.725, 0.6663, 0.6966, 0.6667, 0.6596, 0.5833, 0.341, 0.5811, 0.375, 0.5833, 0.625, 0.5833, 0.6384, 0.5833, 0.6561, 0.5833, 0.6384, 0.5833, 0.625, 0.5833, 0.625, 0.5833, 0.6384, 0.5833, 0.8479, 0.526, 0.8475, 0.561, 0.8475, 0.561, 0.8479, 0.526, 0.8473, 0.5853, 0.8473, 0.616, 0.8473, 0.616, 0.8473, 0.5853, 0.8446, 0.526, 0.8446, 0.5242, 0.8446, 0.5242, 0.8446, 0.526, 0.875, 0.5855, 0.8473, 0.5853, 0.8473, 0.5833, 0.875, 0.5833, 0.7634, 0.5842, 0.7629, 0.6657, 0.7398, 0.666, 0.725, 0.6663, 0.6966, 0.6667, 0.6972, 0.5833, 0.7254, 0.5837, 0.7404, 0.5839, 0.7634, 0.5824, 0.7646, 0.5604, 0.7646, 0.5604, 0.7634, 0.5824, 0.7398, 0.6679, 0.7398, 0.666, 0.7398, 0.666, 0.7398, 0.6679, 0.8481, 0.7253, 0.8447, 0.7253, 0.8447, 0.7253, 0.8481, 0.7253, 0.8479, 0.5242, 0.8479, 0.526, 0.8479, 0.526, 0.8479, 0.5242, 0.625, 0.5833, 0.625, 0.5602, 0.625, 0.5602, 0.625, 0.5833, 0.8446, 0.5242, 0.7159, 0.524, 0.7158, 0.5012, 0.8448, 0.5012, 0.7819, 0.7488, 0.7815, 0.7319, 0.7815, 0.7319, 0.7819, 0.7488, 0.8446, 0.526, 0.7695, 0.5259, 0.7664, 0.5259, 0.7159, 0.5258, 0.7159, 0.524, 0.8446, 0.5242, 0.625, 0.5602, 0.625, 0.5256, 0.625, 0.5256, 0.625, 0.5602, 0.6284, 0.5256, 0.6375, 0.5256, 0.6528, 0.5256, 0.6642, 0.5257, 0.669, 0.5257, 0.6801, 0.5257, 0.6951, 0.5257, 0.7107, 0.5258, 0.7159, 0.5258, 0.7664, 0.5259, 0.7646, 0.5604, 0.6284, 0.5602, 0.6561, 0.5833, 0.6384, 0.5833, 0.6384, 0.5833, 0.6561, 0.5833, 0.7629, 0.6676, 0.7398, 0.6679, 0.7398, 0.6679, 0.7629, 0.6676, 0.6384, 0.5821, 0.6561, 0.5819, 0.6561, 0.5819, 0.6384, 0.5821, 0.6283, 0.6973, 0.6283, 0.7256, 0.6283, 0.7256, 0.6283, 0.6973, 0.774, 0.7215, 0.7813, 0.7215, 0.7813, 0.7215, 0.774, 0.7215, 0.7107, 0.524, 0.6951, 0.5239, 0.6801, 0.5239, 0.669, 0.5239, 0.6688, 0.5012, 0.7106, 0.5012, 0.8447, 0.7253, 0.8447, 0.7224, 0.8447, 0.7224, 0.8447, 0.7253, 0.7732, 0.5844, 0.773, 0.6656, 0.773, 0.6656, 0.7732, 0.5844, 0.68, 0.7488, 0.7819, 0.7488, 0.7819, 0.7488, 0.7275, 0.7488, 0.6985, 0.7488, 0.68, 0.7488, 0.6939, 0.5833, 0.6808, 0.5833, 0.6808, 0.5833, 0.6939, 0.5833, 0.6801, 0.5257, 0.6801, 0.5239, 0.6951, 0.5239, 0.6951, 0.5257, 0.7158, 0.5012, 0.7159, 0.524, 0.7159, 0.524, 0.7158, 0.5012, 0.6375, 0.5256, 0.6375, 0.5239, 0.6528, 0.5239, 0.6528, 0.5256, 0.7732, 0.5825, 0.7718, 0.5605, 0.8442, 0.561, 0.844, 0.5833, 0.8307, 0.5832, 0.7868, 0.5827, 0.848, 0.7224, 0.8481, 0.7253, 0.8481, 0.7253, 0.848, 0.7224, 0.6807, 0.5817, 0.6972, 0.5816, 0.6972, 0.5816, 0.6807, 0.5817, 0.6284, 0.5602, 0.7646, 0.5604, 0.7634, 0.5824, 0.7404, 0.5821, 0.7254, 0.5819, 0.6972, 0.5816, 0.6807, 0.5817, 0.6595, 0.5819, 0.6561, 0.5819, 0.6384, 0.5821, 0.6284, 0.5822, 0.875, 0.561, 0.8475, 0.561, 0.8479, 0.526, 0.8479, 0.5242, 0.8482, 0.5, 0.875, 0.5, 0.8442, 0.561, 0.7718, 0.5605, 0.7695, 0.5259, 0.8446, 0.526, 0.7159, 0.524, 0.7159, 0.5258, 0.7159, 0.5258, 0.7159, 0.524, 0.7718, 0.5605, 0.7646, 0.5604, 0.7664, 0.5259, 0.7695, 0.5259, 0.7404, 0.5821, 0.7404, 0.5839, 0.7254, 0.5837, 0.7254, 0.5819, 0.625, 0.7256, 0.625, 0.6973, 0.625, 0.6973, 0.625, 0.7256, 0.7831, 0.6674, 0.773, 0.6675, 0.773, 0.6675, 0.7831, 0.6674, 0.6375, 0.5239, 0.6375, 0.5256, 0.6375, 0.5256, 0.6375, 0.5239, 0.625, 0.4085, 0.625, 0.2768, 0.625, 0.2768, 0.625, 0.4085, 0.68, 0.7488, 0.6793, 0.7321, 0.7815, 0.7319, 0.7819, 0.7488, 0.6605, 0.6667, 0.6605, 0.6681, 0.6439, 0.668, 0.6439, 0.6667, 0.8448, 0.5012, 0.7158, 0.5012, 0.7158, 0.5012, 0.8448, 0.5012, 0.8481, 0.7318, 0.8448, 0.7318, 0.8447, 0.7253, 0.8481, 0.7253, 0.7732, 0.5825, 0.7868, 0.5827, 0.7868, 0.5827, 0.7732, 0.5825, 0.6793, 0.7321, 0.6746, 0.7321, 0.6743, 0.7257, 0.679, 0.7257, 0.8448, 0.7318, 0.7848, 0.7319, 0.7847, 0.7254, 0.8447, 0.7253, 0.6283, 0.7321, 0.6746, 0.7321, 0.6753, 0.7488, 0.6654, 0.7488, 0.6394, 0.7488, 0.6283, 0.7488, 0.7846, 0.7226, 0.7847, 0.7254, 0.7847, 0.7254, 0.7846, 0.7226, 0.6284, 0.5239, 0.6375, 0.5239, 0.6375, 0.5239, 0.6284, 0.5239, 0.6283, 0.7256, 0.6743, 0.7257, 0.6746, 0.7321, 0.6283, 0.7321, 0.6528, 0.5256, 0.6528, 0.5239, 0.6528, 0.5239, 0.6528, 0.5256, 0.8447, 0.7253, 0.7847, 0.7254, 0.7846, 0.7226, 0.8447, 0.7224, 0.6778, 0.6976, 0.6731, 0.6975, 0.673, 0.6937, 0.6777, 0.6937, 0.6778, 0.6969, 0.6746, 0.7321, 0.6793, 0.7321, 0.6793, 0.7321, 0.6746, 0.7321, 0.7848, 0.7319, 0.7852, 0.7488, 0.7852, 0.7488, 0.7848, 0.7319, 0.6642, 0.5257, 0.6528, 0.5256, 0.6528, 0.5256, 0.6642, 0.5257, 0.6283, 0.6973, 0.6731, 0.6975, 0.6743, 0.7257, 0.6283, 0.7256, 0.6283, 0.6935, 0.673, 0.6937, 0.6731, 0.6975, 0.6283, 0.6973, 0.8307, 0.5851, 0.8307, 0.5832, 0.8307, 0.5832, 0.8307, 0.5851, 0.7629, 0.6657, 0.7634, 0.5842, 0.7634, 0.5842, 0.7629, 0.6657, 0.8444, 0.6926, 0.784, 0.693, 0.7863, 0.6673, 0.8441, 0.6667, 0.625, 0.75, 0.625, 0.7321, 0.625, 0.7321, 0.625, 0.75, 0.8307, 0.5832, 0.844, 0.5833, 0.844, 0.5833, 0.8307, 0.5832, 0.8448, 0.7318, 0.8481, 0.7318, 0.8481, 0.7318, 0.8448, 0.7318, 0.8447, 0.7213, 0.7846, 0.7215, 0.7843, 0.7063, 0.7842, 0.7021, 0.7841, 0.6969, 0.8444, 0.6966, 0.7398, 0.666, 0.7629, 0.6657, 0.7629, 0.6657, 0.7398, 0.666, 0.7852, 0.7488, 0.7848, 0.7319, 0.8448, 0.7318, 0.845, 0.7488, 0.7815, 0.7319, 0.7848, 0.7319, 0.7848, 0.7319, 0.7815, 0.7319, 0.6801, 0.5239, 0.6801, 0.5257, 0.6801, 0.5257, 0.6801, 0.5239, 0.7847, 0.7254, 0.7848, 0.7319, 0.7815, 0.7319, 0.7814, 0.7255, 0.773, 0.6675, 0.7629, 0.6676, 0.7629, 0.6676, 0.773, 0.6675, 0.7814, 0.7255, 0.7815, 0.7319, 0.6793, 0.7321, 0.679, 0.7257, 0.8447, 0.7224, 0.7846, 0.7226, 0.7846, 0.7226, 0.8447, 0.7224, 0.7813, 0.7226, 0.7814, 0.7255, 0.679, 0.7257, 0.6789, 0.7229, 0.7615, 0.7227, 0.774, 0.7226, 0.774, 0.7215, 0.774, 0.7226, 0.7615, 0.7227, 0.7615, 0.7216, 0.669, 0.5239, 0.6801, 0.5239, 0.6801, 0.5239, 0.669, 0.5239, 0.7868, 0.5827, 0.7868, 0.5846, 0.7868, 0.5846, 0.7868, 0.5827, 0.7807, 0.6969, 0.7808, 0.7021, 0.7809, 0.7063, 0.7813, 0.7215, 0.774, 0.7215, 0.7615, 0.7216, 0.6788, 0.7218, 0.6778, 0.6976, 0.7634, 0.5842, 0.7404, 0.5839, 0.7404, 0.5839, 0.7634, 0.5842, 0.7808, 0.7021, 0.7842, 0.7021, 0.7843, 0.7063, 0.7809, 0.7063, 0.8444, 0.6958, 0.784, 0.6962, 0.784, 0.693, 0.8444, 0.6926, 0.625, 0.5, 0.625, 0.4614, 0.625, 0.4614, 0.625, 0.5, 0.7847, 0.7254, 0.7814, 0.7255, 0.7814, 0.7255, 0.7847, 0.7254, 0.6793, 0.7321, 0.68, 0.7488, 0.68, 0.7488, 0.6793, 0.7321, 0.784, 0.693, 0.784, 0.6962, 0.7807, 0.6962, 0.7806, 0.6931, 0.6951, 0.5257, 0.6951, 0.5239, 0.6951, 0.5239, 0.6951, 0.5257, 0.7831, 0.6674, 0.7806, 0.6931, 0.6777, 0.6937, 0.6766, 0.6682, 0.6966, 0.6684, 0.725, 0.6681, 0.7398, 0.6679, 0.7629, 0.6676, 0.773, 0.6675, 0.7806, 0.6931, 0.7807, 0.6962, 0.6778, 0.6969, 0.6777, 0.6937, 0.7868, 0.5846, 0.7732, 0.5844, 0.7732, 0.5844, 0.7868, 0.5846, 0.8307, 0.5832, 0.8307, 0.5851, 0.7868, 0.5846, 0.7868, 0.5827, 0.6766, 0.6682, 0.6777, 0.6937, 0.6777, 0.6937, 0.6766, 0.6682, 0.6283, 0.7256, 0.6283, 0.7321, 0.6283, 0.7321, 0.6283, 0.7256, 0.7107, 0.5258, 0.6951, 0.5257, 0.6951, 0.5257, 0.7107, 0.5258, 0.845, 0.7488, 0.8448, 0.7318, 0.8448, 0.7318, 0.845, 0.7488, 0.625, 0.7321, 0.625, 0.7256, 0.625, 0.7256, 0.625, 0.7321, 0.725, 0.6681, 0.725, 0.6663, 0.7398, 0.666, 0.7398, 0.6679, 0.844, 0.6158, 0.844, 0.5853, 0.844, 0.5853, 0.844, 0.6158, 0.669, 0.5257, 0.6642, 0.5257, 0.6642, 0.5257, 0.669, 0.5257, 0.8473, 0.5853, 0.8473, 0.616, 0.8473, 0.616, 0.8473, 0.5853, 0.6375, 0.5256, 0.6284, 0.5256, 0.6284, 0.5256, 0.6375, 0.5256, 0.6966, 0.6684, 0.6766, 0.6682, 0.6766, 0.6682, 0.6966, 0.6684, 0.7848, 0.7319, 0.7815, 0.7319, 0.7814, 0.7255, 0.7847, 0.7254, 0.6766, 0.6667, 0.6933, 0.6667, 0.6933, 0.6667, 0.6766, 0.6667, 0.6561, 0.5833, 0.6384, 0.5833, 0.6384, 0.5833, 0.6561, 0.5833, 0.725, 0.6681, 0.725, 0.6681, 0.7398, 0.6679, 0.7398, 0.6679, 0.6384, 0.5821, 0.6561, 0.5819, 0.6561, 0.5819, 0.6384, 0.5821, 0.625, 0.5256, 0.625, 0.5239, 0.625, 0.5239, 0.625, 0.5256, 0.6966, 0.6667, 0.725, 0.6663, 0.725, 0.6663, 0.6966, 0.6667, 0.7107, 0.524, 0.7106, 0.5012, 0.7106, 0.5012, 0.7107, 0.524, 0.725, 0.6663, 0.725, 0.6681, 0.7398, 0.6679, 0.7398, 0.666, 0.6939, 0.5833, 0.6808, 0.5833, 0.6808, 0.5833, 0.6939, 0.5833, 0.7159, 0.5258, 0.7107, 0.5258, 0.7107, 0.5258, 0.7159, 0.5258, 0.7629, 0.6676, 0.7398, 0.6679, 0.7398, 0.6679, 0.7629, 0.6676, 0.6807, 0.5817, 0.6972, 0.5816, 0.6972, 0.5816, 0.6807, 0.5817, 0.7846, 0.7215, 0.8447, 0.7213, 0.8447, 0.7213, 0.7846, 0.7215, 0.6719, 0.6667, 0.6766, 0.6667, 0.6766, 0.6667, 0.6719, 0.6667, 0.7158, 0.5012, 0.7159, 0.524, 0.7159, 0.524, 0.7158, 0.5012, 0.8477, 0.6965, 0.848, 0.7213, 0.848, 0.7213, 0.8477, 0.6965, 0.7159, 0.524, 0.7159, 0.5258, 0.7159, 0.5258, 0.7159, 0.524, 0.7404, 0.5839, 0.7404, 0.5839, 0.7254, 0.5837, 0.7254, 0.5837, 0.8447, 0.7213, 0.8444, 0.6966, 0.8444, 0.6966, 0.8447, 0.7213, 0.625, 0.4085, 0.625, 0.2768, 0.625, 0.2768, 0.625, 0.4085, 0.7254, 0.5837, 0.6972, 0.5833, 0.6972, 0.5833, 0.7254, 0.5837, 0.8446, 0.526, 0.8446, 0.5242, 0.8446, 0.5242, 0.8446, 0.526, 0.8448, 0.5012, 0.7158, 0.5012, 0.7158, 0.5012, 0.8448, 0.5012, 0.7404, 0.5821, 0.7404, 0.5839, 0.7254, 0.5837, 0.7254, 0.5819, 0.0, 0.0, 0.0, 0.0, 0.0, 0.0, 0.0, 0.0, 0.8479, 0.5242, 0.8479, 0.526, 0.8479, 0.526, 0.8479, 0.5242, 0.7404, 0.5821, 0.7634, 0.5824, 0.7634, 0.5824, 0.7404, 0.5821, 0.679, 0.7257, 0.6793, 0.7321, 0.6793, 0.7321, 0.679, 0.7257, 0.7868, 0.5827, 0.7868, 0.5827, 0.8307, 0.5832, 0.8307, 0.5832, 0.7646, 0.5604, 0.7718, 0.5605, 0.7718, 0.5605, 0.7646, 0.5604, 0.848, 0.7213, 0.848, 0.7224, 0.848, 0.7224, 0.848, 0.7213, 0.8307, 0.5832, 0.844, 0.5833, 0.844, 0.5833, 0.8307, 0.5832, 0.7732, 0.5844, 0.773, 0.6656, 0.773, 0.6656, 0.7732, 0.5844, 0.7868, 0.5846, 0.7868, 0.5827, 0.8307, 0.5832, 0.8307, 0.5851, 0.7868, 0.5846, 0.7732, 0.5844, 0.7732, 0.5844, 0.7868, 0.5846, 0.7718, 0.5605, 0.7732, 0.5825, 0.7732, 0.5825, 0.7718, 0.5605, 0.6283, 0.7256, 0.6283, 0.6973, 0.6731, 0.6975, 0.6743, 0.7257, 0.7831, 0.6674, 0.773, 0.6675, 0.773, 0.6675, 0.7831, 0.6674, 0.7806, 0.6931, 0.7831, 0.6674, 0.7831, 0.6674, 0.7806, 0.6931, 0.6284, 0.5256, 0.6284, 0.5602, 0.6284, 0.5602, 0.6284, 0.5256, 0.8442, 0.561, 0.8446, 0.526, 0.8446, 0.526, 0.8442, 0.561, 0.844, 0.5833, 0.8442, 0.561, 0.8442, 0.561, 0.844, 0.5833, 0.8444, 0.6926, 0.8441, 0.6667, 0.8441, 0.6667, 0.8444, 0.6926, 0.7732, 0.5825, 0.7868, 0.5827, 0.7868, 0.5827, 0.7732, 0.5825, 0.7863, 0.6673, 0.784, 0.693, 0.784, 0.693, 0.7863, 0.6673, 0.8479, 0.526, 0.8475, 0.561, 0.8475, 0.561, 0.8479, 0.526, 0.625, 0.6935, 0.625, 0.6667, 0.625, 0.6667, 0.625, 0.6935, 0.7807, 0.6962, 0.7807, 0.6962, 0.7806, 0.6931, 0.7806, 0.6931, 0.7634, 0.5824, 0.7646, 0.5604, 0.7646, 0.5604, 0.7634, 0.5824, 0.7852, 0.7488, 0.7848, 0.7319, 0.8448, 0.7318, 0.845, 0.7488, 0.8441, 0.6667, 0.7863, 0.6673, 0.7863, 0.6673, 0.8441, 0.6667, 0.625, 0.5602, 0.625, 0.5256, 0.625, 0.5256, 0.625, 0.5602, 0.8474, 0.6667, 0.8477, 0.6926, 0.8477, 0.6926, 0.8474, 0.6667, 0.7629, 0.6657, 0.7634, 0.5842, 0.7634, 0.5842, 0.7629, 0.6657, 0.6375, 0.5239, 0.6375, 0.5256, 0.6375, 0.5256, 0.6375, 0.5239, 0.7398, 0.666, 0.7629, 0.6657, 0.7629, 0.6657, 0.7398, 0.666, 0.784, 0.6962, 0.7807, 0.6962, 0.7806, 0.6931, 0.784, 0.693, 0.6284, 0.5239, 0.6375, 0.5239, 0.6375, 0.5239, 0.6284, 0.5239, 0.6284, 0.5822, 0.6384, 0.5821, 0.6384, 0.5821, 0.6284, 0.5822, 0.773, 0.6675, 0.7629, 0.6676, 0.7629, 0.6676, 0.773, 0.6675, 0.6528, 0.5256, 0.6528, 0.5239, 0.6528, 0.5239, 0.6528, 0.5256, 0.6284, 0.5602, 0.6284, 0.5822, 0.6284, 0.5822, 0.6284, 0.5602, 0.625, 0.5256, 0.625, 0.5239, 0.625, 0.5239, 0.625, 0.5256, 0.625, 0.6973, 0.625, 0.6935, 0.625, 0.6935, 0.625, 0.6973, 0.7615, 0.7216, 0.7615, 0.7227, 0.7615, 0.7227, 0.7615, 0.7216, 0.6778, 0.6976, 0.6788, 0.7218, 0.6788, 0.7218, 0.6778, 0.6976, 0.6972, 0.5816, 0.7254, 0.5819, 0.7254, 0.5819, 0.6972, 0.5816, 0.8477, 0.6958, 0.8477, 0.6965, 0.8477, 0.6965, 0.8477, 0.6958, 0.8441, 0.6646, 0.844, 0.6345, 0.844, 0.6345, 0.8441, 0.6646, 0.7841, 0.6969, 0.7842, 0.7021, 0.7842, 0.7021, 0.7841, 0.6969, 0.725, 0.6681, 0.6966, 0.6684, 0.6966, 0.6684, 0.725, 0.6681, 0.6375, 0.5256, 0.6284, 0.5256, 0.6284, 0.5256, 0.6375, 0.5256, 0.6731, 0.6975, 0.6778, 0.6976, 0.6778, 0.6976, 0.6731, 0.6975, 0.7646, 0.5604, 0.7718, 0.5605, 0.7718, 0.5605, 0.7646, 0.5604, 0.7807, 0.6969, 0.6778, 0.6976, 0.6778, 0.6976, 0.7807, 0.6969, 0.6933, 0.6667, 0.6939, 0.5833, 0.6939, 0.5833, 0.6933, 0.6667, 0.669, 0.5257, 0.6642, 0.5257, 0.6642, 0.5257, 0.669, 0.5257, 0.8444, 0.6966, 0.7841, 0.6969, 0.7841, 0.6969, 0.8444, 0.6966, 0.7808, 0.7021, 0.7807, 0.6969, 0.7807, 0.6969, 0.7808, 0.7021, 0.8482, 0.5, 0.8479, 0.5242, 0.8479, 0.5242, 0.8482, 0.5, 0.7404, 0.5821, 0.7634, 0.5824, 0.7634, 0.5824, 0.7404, 0.5821, 0.7813, 0.7215, 0.7809, 0.7063, 0.7809, 0.7063, 0.7813, 0.7215, 0.625, 0.4614, 0.625, 0.4562, 0.625, 0.4562, 0.625, 0.4614, 0.773, 0.6656, 0.8441, 0.6646, 0.8441, 0.6646, 0.773, 0.6656, 0.7404, 0.5839, 0.7404, 0.5821, 0.7404, 0.5821, 0.7404, 0.5839, 0.7843, 0.7063, 0.7846, 0.7215, 0.7846, 0.7215, 0.7843, 0.7063, 0.625, 0.9733, 0.625, 0.7904, 0.625, 0.7904, 0.625, 0.9733, 0.625, 0.5239, 0.625, 0.5, 0.625, 0.5, 0.625, 0.5239, 0.6283, 0.7488, 0.6394, 0.7488, 0.6394, 0.7488, 0.6283, 0.7488, 0.7809, 0.7063, 0.7843, 0.7063, 0.7843, 0.7063, 0.7809, 0.7063, 0.8446, 0.5242, 0.8448, 0.5012, 0.8448, 0.5012, 0.8446, 0.5242, 0.625, 0.7644, 0.625, 0.75, 0.625, 0.75, 0.625, 0.7644, 0.7254, 0.5837, 0.6972, 0.5833, 0.6972, 0.5833, 0.7254, 0.5837, 0.8474, 0.6667, 0.8477, 0.6926, 0.8477, 0.6926, 0.8474, 0.6667, 0.6394, 0.7488, 0.6394, 0.75, 0.6394, 0.75, 0.6394, 0.7488, 0.7254, 0.5819, 0.7254, 0.5837, 0.7254, 0.5837, 0.7254, 0.5819, 0.6641, 0.5239, 0.6637, 0.5012, 0.6637, 0.5012, 0.6641, 0.5239, 0.6283, 0.6678, 0.6283, 0.6935, 0.6283, 0.6935, 0.6283, 0.6678, 0.6654, 0.7488, 0.6753, 0.7488, 0.6753, 0.7488, 0.6654, 0.7488, 0.7842, 0.7021, 0.7808, 0.7021, 0.7808, 0.7021, 0.7842, 0.7021, 0.625, 0.6935, 0.625, 0.6667, 0.625, 0.6667, 0.625, 0.6935, 0.6719, 0.6667, 0.6766, 0.6667, 0.6766, 0.6667, 0.6719, 0.6667, 0.8477, 0.6926, 0.8477, 0.6958, 0.8477, 0.6958, 0.8477, 0.6926, 0.6801, 0.5257, 0.669, 0.5257, 0.669, 0.5257, 0.6801, 0.5257, 0.6654, 0.75, 0.6654, 0.7488, 0.6654, 0.7488, 0.6654, 0.75, 0.6778, 0.6976, 0.6778, 0.6969, 0.6778, 0.6969, 0.6778, 0.6976, 0.625, 0.4562, 0.625, 0.4085, 0.625, 0.4085, 0.625, 0.4562, 0.8444, 0.6926, 0.8441, 0.6667, 0.8441, 0.6667, 0.8444, 0.6926, 0.8444, 0.6958, 0.8444, 0.6926, 0.8444, 0.6926, 0.8444, 0.6958, 0.6284, 0.5012, 0.6284, 0.5239, 0.6284, 0.5239, 0.6284, 0.5012, 0.6808, 0.5833, 0.6596, 0.5833, 0.6596, 0.5833, 0.6808, 0.5833, 0.673, 0.6937, 0.6719, 0.6682, 0.6719, 0.6682, 0.673, 0.6937, 0.784, 0.6962, 0.8444, 0.6958, 0.8444, 0.6958, 0.784, 0.6962, 0.6688, 0.5012, 0.669, 0.5239, 0.669, 0.5239, 0.6688, 0.5012, 0.6595, 0.5819, 0.6807, 0.5817, 0.6807, 0.5817, 0.6595, 0.5819, 0.8474, 0.6646, 0.8474, 0.6667, 0.8474, 0.6667, 0.8474, 0.6646, 0.6777, 0.6937, 0.673, 0.6937, 0.673, 0.6937, 0.6777, 0.6937, 0.6766, 0.6667, 0.6933, 0.6667, 0.6933, 0.6667, 0.6766, 0.6667, 0.6778, 0.6969, 0.7807, 0.6962, 0.7807, 0.6962, 0.6778, 0.6969, 0.8475, 0.561, 0.8473, 0.5833, 0.8473, 0.5833, 0.8475, 0.561, 0.6966, 0.6684, 0.6766, 0.6682, 0.6766, 0.6682, 0.6966, 0.6684, 0.8481, 0.7318, 0.8483, 0.75, 0.8483, 0.75, 0.8481, 0.7318, 0.6596, 0.5833, 0.6561, 0.5833, 0.6561, 0.5833, 0.6596, 0.5833, 0.7807, 0.6962, 0.784, 0.6962, 0.784, 0.6962, 0.7807, 0.6962, 0.6637, 0.5012, 0.6284, 0.5012, 0.6284, 0.5012, 0.6637, 0.5012, 0.7106, 0.5012, 0.6688, 0.5012, 0.6688, 0.5012, 0.7106, 0.5012, 0.6561, 0.5819, 0.6595, 0.5819, 0.6595, 0.5819, 0.6561, 0.5819, 0.6766, 0.6682, 0.6777, 0.6937, 0.6777, 0.6937, 0.6766, 0.6682, 0.6283, 0.7321, 0.6283, 0.7488, 0.6283, 0.7488, 0.6283, 0.7321, 0.848, 0.7213, 0.848, 0.7224, 0.848, 0.7224, 0.848, 0.7213, 0.6605, 0.6667, 0.6719, 0.6667, 0.6719, 0.6667, 0.6605, 0.6667, 0.8441, 0.6667, 0.7863, 0.6673, 0.7863, 0.6673, 0.8441, 0.6667, 0.6284, 0.5602, 0.6284, 0.5822, 0.6284, 0.5822, 0.6284, 0.5602, 0.6789, 0.7229, 0.679, 0.7257, 0.679, 0.7257, 0.6789, 0.7229, 0.6719, 0.6682, 0.6605, 0.6681, 0.6605, 0.6681, 0.6719, 0.6682, 0.784, 0.693, 0.7806, 0.6931, 0.7806, 0.6931, 0.784, 0.693, 0.6284, 0.5822, 0.6384, 0.5821, 0.6384, 0.5821, 0.6284, 0.5822, 0.7615, 0.7227, 0.6789, 0.7229, 0.6789, 0.7229, 0.7615, 0.7227, 0.6605, 0.6681, 0.6605, 0.6667, 0.6605, 0.6667, 0.6605, 0.6681, 0.6439, 0.668, 0.6283, 0.6678, 0.6283, 0.6678, 0.6439, 0.668, 0.6951, 0.5239, 0.7107, 0.524, 0.7107, 0.524, 0.6951, 0.5239, 0.6972, 0.5833, 0.6966, 0.6667, 0.6966, 0.6667, 0.6972, 0.5833, 0.7863, 0.6673, 0.784, 0.693, 0.784, 0.693, 0.7863, 0.6673, 0.8447, 0.7213, 0.8444, 0.6966, 0.8444, 0.6966, 0.8447, 0.7213, 0.8473, 0.5833, 0.8473, 0.5853, 0.8473, 0.5853, 0.8473, 0.5833, 0.7852, 0.7488, 0.845, 0.7488, 0.845, 0.7488, 0.7852, 0.7488, 0.8477, 0.6965, 0.848, 0.7213, 0.848, 0.7213, 0.8477, 0.6965, 0.6439, 0.6667, 0.6439, 0.668, 0.6439, 0.668, 0.6439, 0.6667, 0.6528, 0.5239, 0.6641, 0.5239, 0.6641, 0.5239, 0.6528, 0.5239, 0.844, 0.5853, 0.8307, 0.5851, 0.8307, 0.5851, 0.844, 0.5853, 0.6753, 0.7488, 0.6746, 0.7321, 0.6746, 0.7321, 0.6753, 0.7488, 0.7806, 0.6931, 0.7831, 0.6674, 0.7831, 0.6674, 0.7806, 0.6931, 0.844, 0.5833, 0.8442, 0.561, 0.8442, 0.561, 0.844, 0.5833, 0.7846, 0.7215, 0.8447, 0.7213, 0.8447, 0.7213, 0.7846, 0.7215, 0.6966, 0.6684, 0.6966, 0.6667, 0.725, 0.6663, 0.725, 0.6681, 0.8448, 0.5012, 0.7158, 0.5012, 0.7165, 0.5, 0.8482, 0.5, 0.6283, 0.6678, 0.6283, 0.6935, 0.625, 0.6935, 0.625, 0.6667, 0.6284, 0.5012, 0.6284, 0.5239, 0.625, 0.5239, 0.625, 0.5, 0.6284, 0.5822, 0.6384, 0.5821, 0.6384, 0.5833, 0.625, 0.5833, 0.6966, 0.6684, 0.6766, 0.6682, 0.6766, 0.6667, 0.6933, 0.6667, 0.6972, 0.5816, 0.6972, 0.5833, 0.6939, 0.5833, 0.6283, 0.7488, 0.6394, 0.7488, 0.6394, 0.75, 0.625, 0.75, 0.8441, 0.6667, 0.8441, 0.6646, 0.8474, 0.6646, 0.8474, 0.6667, 0.844, 0.5833, 0.8442, 0.561, 0.8475, 0.561, 0.8473, 0.5833, 0.845, 0.7488, 0.8448, 0.7318, 0.8481, 0.7318, 0.8483, 0.75, 0.669, 0.5239, 0.6641, 0.5239, 0.6637, 0.5012, 0.6688, 0.5012, 0.6808, 0.5833, 0.6807, 0.5817, 0.6972, 0.5816, 0.6939, 0.5833, 0.6384, 0.5833, 0.6384, 0.5821, 0.6561, 0.5819, 0.6561, 0.5833, 0.8473, 0.616, 0.844, 0.6158, 0.844, 0.5853, 0.8473, 0.5853, 0.8474, 0.6646, 0.8441, 0.6646, 0.844, 0.6345, 0.8474, 0.6345, 0.6933, 0.6667, 0.6966, 0.6667, 0.6966, 0.6684, 0.6654, 0.75, 0.6654, 0.7488, 0.6753, 0.7488, 0.68, 0.7488, 0.6985, 0.7488, 0.7275, 0.7488, 0.7819, 0.7488, 0.7852, 0.7488, 0.845, 0.7488, 0.8483, 0.75, 0.6596, 0.5833, 0.6595, 0.5819, 0.6807, 0.5817, 0.6808, 0.5833, 0.6561, 0.5833, 0.6561, 0.5819, 0.6595, 0.5819, 0.6596, 0.5833, 0.8473, 0.5853, 0.844, 0.5853, 0.844, 0.5833, 0.8473, 0.5833, 0.844, 0.5853, 0.8307, 0.5851, 0.8307, 0.5832, 0.844, 0.5833, 0.6939, 0.5833, 0.6972, 0.5833, 0.6966, 0.6667, 0.6933, 0.6667, 0.7634, 0.5824, 0.7634, 0.5842, 0.7404, 0.5839, 0.7404, 0.5821, 0.7629, 0.6676, 0.7629, 0.6657, 0.773, 0.6656, 0.773, 0.6675, 0.7732, 0.5844, 0.773, 0.6656, 0.7629, 0.6657, 0.7634, 0.5842, 0.7732, 0.5825, 0.7732, 0.5844, 0.7634, 0.5842, 0.7634, 0.5824, 0.773, 0.6675, 0.773, 0.6656, 0.8441, 0.6646, 0.8441, 0.6667, 0.7863, 0.6673, 0.7831, 0.6674, 0.8479, 0.526, 0.8446, 0.526, 0.8446, 0.5242, 0.8479, 0.5242, 0.625, 0.5256, 0.6284, 0.5256, 0.6284, 0.5602, 0.625, 0.5602, 0.6636, 0.5, 0.6637, 0.5008, 0.6284, 0.5012, 0.625, 0.5, 0.6642, 0.5257, 0.6641, 0.5239, 0.669, 0.5239, 0.669, 0.5257, 0.669, 0.5257, 0.669, 0.5239, 0.6801, 0.5239, 0.6801, 0.5257, 0.6688, 0.5007, 0.7106, 0.5002, 0.7106, 0.5012, 0.6688, 0.5, 0.6688, 0.5007, 0.6637, 0.5008, 0.6636, 0.5, 0.625, 0.5239, 0.6284, 0.5239, 0.6284, 0.5256, 0.625, 0.5256, 0.8479, 0.5242, 0.8446, 0.5242, 0.8448, 0.5012, 0.8482, 0.5, 0.6284, 0.5239, 0.6375, 0.5239, 0.6375, 0.5256, 0.6284, 0.5256, 0.6951, 0.5257, 0.6951, 0.5239, 0.7107, 0.524, 0.7107, 0.5258, 0.6528, 0.5256, 0.6528, 0.5239, 0.6641, 0.5239, 0.6642, 0.5257, 0.7634, 0.5824, 0.7646, 0.5604, 0.7718, 0.5605, 0.7732, 0.5825, 0.625, 0.5602, 0.6284, 0.5602, 0.6284, 0.5822, 0.625, 0.5833, 0.8475, 0.561, 0.8442, 0.561, 0.8446, 0.526, 0.8479, 0.526, 0.7254, 0.5819, 0.7254, 0.5837, 0.6972, 0.5833, 0.6972, 0.5816, 0.6719, 0.6667, 0.6719, 0.6682, 0.6605, 0.6681, 0.6605, 0.6667, 0.6753, 0.7488, 0.6746, 0.7321, 0.6793, 0.7321, 0.68, 0.7488, 0.6766, 0.6667, 0.6766, 0.6682, 0.6719, 0.6682, 0.6719, 0.6667, 0.6439, 0.6667, 0.6439, 0.668, 0.6283, 0.6678, 0.625, 0.6667, 0.625, 0.7321, 0.6283, 0.7321, 0.6283, 0.7488, 0.625, 0.75, 0.8481, 0.7253, 0.8447, 0.7253, 0.8447, 0.7224, 0.848, 0.7224, 0.625, 0.7256, 0.6283, 0.7256, 0.6283, 0.7321, 0.625, 0.7321, 0.679, 0.7257, 0.6743, 0.7257, 0.6731, 0.6975, 0.6778, 0.6976, 0.6788, 0.7218, 0.6789, 0.7229, 0.8444, 0.6966, 0.7841, 0.6969, 0.784, 0.6962, 0.8444, 0.6958, 0.8477, 0.6965, 0.8444, 0.6966, 0.8444, 0.6958, 0.8477, 0.6958, 0.625, 0.6973, 0.6283, 0.6973, 0.6283, 0.7256, 0.625, 0.7256, 0.625, 0.6935, 0.6283, 0.6935, 0.6283, 0.6973, 0.625, 0.6973, 0.6777, 0.6937, 0.673, 0.6937, 0.6719, 0.6682, 0.6766, 0.6682, 0.8477, 0.6926, 0.8444, 0.6926, 0.8441, 0.6667, 0.8474, 0.6667, 0.8447, 0.7224, 0.7846, 0.7226, 0.7846, 0.7215, 0.8447, 0.7213, 0.848, 0.7224, 0.8447, 0.7224, 0.8447, 0.7213, 0.848, 0.7213, 0.848, 0.7213, 0.8447, 0.7213, 0.8444, 0.6966, 0.8477, 0.6965, 0.7846, 0.7215, 0.7846, 0.7226, 0.7813, 0.7226, 0.7813, 0.7215, 0.7846, 0.7226, 0.7847, 0.7254, 0.7814, 0.7255, 0.7813, 0.7226, 0.7819, 0.7488, 0.7815, 0.7319, 0.7848, 0.7319, 0.7852, 0.7488, 0.7813, 0.7215, 0.7813, 0.7226, 0.774, 0.7226, 0.774, 0.7215, 0.7615, 0.7216, 0.7615, 0.7227, 0.6789, 0.7229, 0.6788, 0.7218, 0.7841, 0.6969, 0.7842, 0.7021, 0.7808, 0.7021, 0.7807, 0.6969, 0.7809, 0.7063, 0.7843, 0.7063, 0.7846, 0.7215, 0.7813, 0.7215, 0.8477, 0.6958, 0.8444, 0.6958, 0.8444, 0.6926, 0.8477, 0.6926, 0.7807, 0.6962, 0.7807, 0.6969, 0.6778, 0.6976, 0.6778, 0.6969, 0.784, 0.6962, 0.7841, 0.6969, 0.7807, 0.6969, 0.7807, 0.6962, 0.7863, 0.6673, 0.784, 0.693, 0.7806, 0.6931, 0.7831, 0.6674, 0.7868, 0.5827, 0.7868, 0.5846, 0.7732, 0.5844, 0.7732, 0.5825, 0.7159, 0.524, 0.7159, 0.5258, 0.7107, 0.5258, 0.7107, 0.524, 0.7158, 0.5012, 0.7159, 0.524, 0.7107, 0.524, 0.7106, 0.5012, 0.7165, 0.5, 0.7158, 0.5012, 0.7106, 0.5012, 0.7106, 0.5002, 0.6688, 0.5007, 0.6688, 0.5, 0.7398, 0.6679, 0.7398, 0.666, 0.7629, 0.6657, 0.7629, 0.6676, 0.8482, 0.5, 0.8479, 0.5242, 0.8479, 0.5242, 0.8482, 0.5, 0.8467, 0.6163, 0.8446, 0.6162, 0.844, 0.6158, 0.8473, 0.616, 0.6605, 0.6667, 0.6719, 0.6667, 0.6719, 0.6667, 0.6605, 0.6667, 0.625, 0.4614, 0.625, 0.4562, 0.625, 0.4562, 0.625, 0.4614, 0.8447, 0.7253, 0.7847, 0.7254, 0.7846, 0.7226, 0.8447, 0.7224, 0.8447, 0.6342, 0.8467, 0.6342, 0.8474, 0.6345, 0.844, 0.6345, 0.625, 0.5239, 0.625, 0.5, 0.625, 0.5, 0.625, 0.5239, 0.8474, 0.6345, 0.8474, 0.6646, 0.8474, 0.6646, 0.8474, 0.6345, 0.6439, 0.668, 0.6439, 0.6667, 0.6605, 0.6667, 0.6605, 0.6681, 0.8446, 0.5242, 0.8448, 0.5012, 0.8448, 0.5012, 0.8446, 0.5242, 0.6793, 0.7321, 0.6793, 0.7321, 0.6985, 0.7488, 0.6985, 0.7488, 0.6439, 0.668, 0.6605, 0.6681, 0.6719, 0.6682, 0.673, 0.6937, 0.6283, 0.6935, 0.6283, 0.6678, 0.774, 0.7215, 0.7813, 0.7215, 0.7813, 0.7215, 0.774, 0.7215, 0.8441, 0.6646, 0.844, 0.6345, 0.844, 0.6345, 0.8441, 0.6646, 0.6641, 0.5239, 0.6637, 0.5012, 0.6637, 0.5012, 0.6641, 0.5239, 0.7819, 0.7488, 0.7275, 0.7488, 0.7815, 0.7319, 0.625, 0.7321, 0.625, 0.7256, 0.625, 0.7256, 0.625, 0.7321, 0.6283, 0.7321, 0.6283, 0.7256, 0.6743, 0.7257, 0.6746, 0.7321, 0.6801, 0.5257, 0.669, 0.5257, 0.669, 0.5257, 0.6801, 0.5257, 0.7815, 0.7319, 0.7615, 0.7227, 0.7275, 0.7488, 0.773, 0.6656, 0.8441, 0.6646, 0.8441, 0.6646, 0.773, 0.6656, 0.0, 0.0, 0.0, 0.0, 0.6793, 0.7321, 0.625, 0.4562, 0.625, 0.4085, 0.625, 0.4085, 0.625, 0.4562, 0.7814, 0.7255, 0.7815, 0.7319, 0.7615, 0.7227, 0.774, 0.7226, 0.8481, 0.7253, 0.8481, 0.7253, 0.8481, 0.7318, 0.8481, 0.7318, 0.6284, 0.5012, 0.6284, 0.5239, 0.6284, 0.5239, 0.6284, 0.5012, 0.774, 0.7215, 0.774, 0.7215, 0.7615, 0.7216, 0.7615, 0.7216, 0.625, 0.7644, 0.625, 0.75, 0.625, 0.75, 0.625, 0.7644, 0.6688, 0.5012, 0.669, 0.5239, 0.669, 0.5239, 0.6688, 0.5012, 0.6788, 0.7218, 0.7615, 0.7216, 0.7615, 0.7216, 0.6788, 0.7218, 0.6654, 0.7488, 0.6654, 0.75, 0.6394, 0.75, 0.6394, 0.7488, 0.774, 0.7226, 0.774, 0.7215, 0.7615, 0.7216, 0.7615, 0.7227, 0.625, 0.7256, 0.625, 0.6973, 0.625, 0.6973, 0.625, 0.7256, 0.625, 0.5, 0.625, 0.4614, 0.625, 0.4614, 0.625, 0.5, 0.6808, 0.5833, 0.6596, 0.5833, 0.6596, 0.5833, 0.6808, 0.5833, 0.848, 0.7224, 0.8481, 0.7253, 0.8481, 0.7253, 0.848, 0.7224, 0.625, 0.75, 0.625, 0.7321, 0.625, 0.7321, 0.625, 0.75, 0.7841, 0.6969, 0.7842, 0.7021, 0.7842, 0.7021, 0.7841, 0.6969, 0.6595, 0.5819, 0.6807, 0.5817, 0.6807, 0.5817, 0.6595, 0.5819, 0.8447, 0.7253, 0.8447, 0.7224, 0.7846, 0.7226, 0.7847, 0.7254, 0.625, 0.5833, 0.625, 0.5602, 0.625, 0.5602, 0.625, 0.5833, 0.7106, 0.5012, 0.6688, 0.5012, 0.6688, 0.5012, 0.7106, 0.5012, 0.7807, 0.6969, 0.6778, 0.6976, 0.6778, 0.6976, 0.7807, 0.6969, 0.6283, 0.7256, 0.6283, 0.7321, 0.6746, 0.7321, 0.6743, 0.7257, 0.6384, 0.5833, 0.625, 0.5833, 0.625, 0.5833, 0.6384, 0.5833, 0.7808, 0.7021, 0.7807, 0.6969, 0.7807, 0.6969, 0.7808, 0.7021, 0.6596, 0.5833, 0.6561, 0.5833, 0.6561, 0.5833, 0.6596, 0.5833, 0.8447, 0.7253, 0.8481, 0.7253, 0.8481, 0.7318, 0.8448, 0.7318, 0.625, 0.6667, 0.6439, 0.6667, 0.6439, 0.6667, 0.625, 0.6667, 0.7813, 0.7215, 0.7809, 0.7063, 0.7809, 0.7063, 0.7813, 0.7215, 0.6561, 0.5819, 0.6595, 0.5819, 0.6595, 0.5819, 0.6561, 0.5819, 0.6972, 0.5816, 0.7254, 0.5819, 0.7254, 0.5819, 0.6972, 0.5816, 0.6951, 0.5239, 0.7107, 0.524, 0.7107, 0.524, 0.6951, 0.5239, 0.7843, 0.7063, 0.7846, 0.7215, 0.7846, 0.7215, 0.7843, 0.7063, 0.6793, 0.7321, 0.6746, 0.7321, 0.6743, 0.7257, 0.679, 0.7257, 0.725, 0.6681, 0.6966, 0.6684, 0.6966, 0.6684, 0.725, 0.6681, 0.7808, 0.7021, 0.7842, 0.7021, 0.7843, 0.7063, 0.7809, 0.7063, 0.6283, 0.6973, 0.6283, 0.7256, 0.6743, 0.7257, 0.6731, 0.6975, 0.6933, 0.6667, 0.6939, 0.5833, 0.6939, 0.5833, 0.6933, 0.6667, 0.7808, 0.7021, 0.7808, 0.7021, 0.7809, 0.7063, 0.7809, 0.7063, 0.6972, 0.5833, 0.6966, 0.6667, 0.6966, 0.6667, 0.6972, 0.5833, 0.625, 0.9733, 0.625, 0.7904, 0.625, 0.7904, 0.625, 0.9733, 0.6528, 0.5239, 0.6641, 0.5239, 0.6641, 0.5239, 0.6528, 0.5239, 0.8477, 0.6926, 0.8477, 0.6958, 0.8477, 0.6958, 0.8477, 0.6926, 0.8473, 0.5833, 0.8473, 0.5853, 0.8473, 0.5853, 0.8473, 0.5833, 0.6283, 0.6935, 0.6283, 0.6973, 0.6731, 0.6975, 0.673, 0.6937, 0.8474, 0.6646, 0.8474, 0.6667, 0.8474, 0.6667, 0.8474, 0.6646, 0.7107, 0.5258, 0.6951, 0.5257, 0.6951, 0.5257, 0.7107, 0.5258, 0.6778, 0.6976, 0.6778, 0.6969, 0.6778, 0.6969, 0.6778, 0.6976, 0.625, 0.6973, 0.625, 0.6935, 0.625, 0.6935, 0.625, 0.6973, 0.8475, 0.561, 0.8473, 0.5833, 0.8473, 0.5833, 0.8475, 0.561, 0.6951, 0.5257, 0.6951, 0.5239, 0.6951, 0.5239, 0.6951, 0.5257, 0.8444, 0.6958, 0.8444, 0.6926, 0.8444, 0.6926, 0.8444, 0.6958, 0.844, 0.5853, 0.8307, 0.5851, 0.8307, 0.5851, 0.844, 0.5853, 0.6778, 0.6976, 0.6788, 0.7218, 0.6788, 0.7218, 0.6778, 0.6976, 0.8481, 0.7318, 0.8483, 0.75, 0.8483, 0.75, 0.8481, 0.7318, 0.669, 0.5239, 0.6801, 0.5239, 0.6801, 0.5239, 0.669, 0.5239, 0.784, 0.6962, 0.8444, 0.6958, 0.8444, 0.6958, 0.784, 0.6962, 0.8477, 0.6958, 0.8477, 0.6965, 0.8477, 0.6965, 0.8477, 0.6958, 0.6637, 0.5012, 0.6284, 0.5012, 0.6284, 0.5012, 0.6637, 0.5012, 0.6801, 0.5239, 0.6801, 0.5257, 0.6801, 0.5257, 0.6801, 0.5239, 0.6778, 0.6976, 0.6731, 0.6975, 0.673, 0.6937, 0.6777, 0.6937, 0.6642, 0.5257, 0.6528, 0.5256, 0.6528, 0.5256, 0.6642, 0.5257, 0.6778, 0.6969, 0.7807, 0.6962, 0.7807, 0.6962, 0.6778, 0.6969, 0.7634, 0.5842, 0.7404, 0.5839, 0.7404, 0.5839, 0.7634, 0.5842, 0.8444, 0.6966, 0.7841, 0.6969, 0.7841, 0.6969, 0.8444, 0.6966, 0.8467, 0.6163, 0.8446, 0.6162, 0.844, 0.6158, 0.8473, 0.616, 0.8467, 0.6342, 0.8467, 0.6163, 0.8473, 0.616, 0.8474, 0.6345, 0.8446, 0.6162, 0.8447, 0.6342, 0.844, 0.6345, 0.844, 0.6158, 0.8447, 0.6342, 0.8467, 0.6342, 0.8474, 0.6345, 0.844, 0.6345, 0.8447, 0.6342, 0.8446, 0.6162, 0.8446, 0.6162, 0.8447, 0.6342, 0.8467, 0.6163, 0.8467, 0.6342, 0.8467, 0.6342, 0.8467, 0.6163, 0.8447, 0.6342, 0.8446, 0.6162, 0.8446, 0.6162, 0.8447, 0.6342, 0.8446, 0.6162, 0.8467, 0.6163, 0.8467, 0.6163, 0.8446, 0.6162, 0.8467, 0.6342, 0.8447, 0.6342, 0.8446, 0.6162, 0.8467, 0.6163, 0.8467, 0.6163, 0.8467, 0.6163, 0.8473, 0.616, 0.8473, 0.616, 0.8447, 0.6342, 0.8447, 0.6342, 0.844, 0.6345, 0.844, 0.6345, 0.8467, 0.6163, 0.8467, 0.6342, 0.8467, 0.6342, 0.8467, 0.6163, 0.8467, 0.6342, 0.8467, 0.6342, 0.8474, 0.6345, 0.8474, 0.6345, 0.8467, 0.6342, 0.8447, 0.6342, 0.844, 0.6345, 0.8474, 0.6345, 0.8446, 0.6162, 0.8446, 0.6162, 0.844, 0.6158, 0.844, 0.6158, 0.8446, 0.6162, 0.8467, 0.6163, 0.8473, 0.616, 0.844, 0.6158, 0.7868, 0.5827, 0.7868, 0.5846, 0.8307, 0.5851, 0.8307, 0.5832, 0.7868, 0.5846, 0.7868, 0.5846, 0.8307, 0.5851, 0.8307, 0.5851, 0.7404, 0.5839, 0.7404, 0.5821, 0.7254, 0.5819, 0.7254, 0.5837, 0.7404, 0.5821, 0.7404, 0.5821, 0.7254, 0.5819, 0.7254, 0.5819, 0.6439, 0.6667, 0.6439, 0.6667, 0.6605, 0.6667, 0.6605, 0.6667, 0.6439, 0.6667, 0.6439, 0.668, 0.6605, 0.6681, 0.6605, 0.6667, 0.725, 0.6681, 0.725, 0.6663, 0.7398, 0.666, 0.7398, 0.6679, 0.725, 0.6663, 0.725, 0.6663, 0.7398, 0.666, 0.7398, 0.666, 0.7807, 0.6962, 0.784, 0.6962, 0.784, 0.693, 0.7806, 0.6931, 0.784, 0.6962, 0.784, 0.6962, 0.784, 0.693, 0.784, 0.693, 0.6731, 0.6975, 0.6778, 0.6976, 0.6777, 0.6937, 0.673, 0.6937, 0.6778, 0.6976, 0.6778, 0.6976, 0.6777, 0.6937, 0.6777, 0.6937, 0.6746, 0.7321, 0.6793, 0.7321, 0.679, 0.7257, 0.6743, 0.7257, 0.6793, 0.7321, 0.679, 0.7257, 0.679, 0.7257, 0.6793, 0.7321, 0.7814, 0.7255, 0.7813, 0.7226, 0.774, 0.7226, 0.7815, 0.7319, 0.7848, 0.7319, 0.7847, 0.7254, 0.7814, 0.7255, 0.8481, 0.7253, 0.8447, 0.7253, 0.8448, 0.7318, 0.8481, 0.7318, 0.7848, 0.7319, 0.7847, 0.7254, 0.8447, 0.7253, 0.8448, 0.7318, 0.625, 0.7904, 0.625, 0.7904, 0.625, 0.7644, 0.625, 0.7644, 0.6654, 0.75, 0.6654, 0.7488, 0.6394, 0.7488, 0.6394, 0.75, 0.774, 0.7215, 0.774, 0.7226, 0.7615, 0.7227, 0.7615, 0.7216, 0.7815, 0.7319, 0.7814, 0.7255, 0.774, 0.7226, 0.7615, 0.7227, 0.7842, 0.7021, 0.7842, 0.7021, 0.7843, 0.7063, 0.7843, 0.7063, 0.7842, 0.7021, 0.7808, 0.7021, 0.7809, 0.7063, 0.7843, 0.7063, 0.6793, 0.7321, 0.68, 0.7488, 0.6985, 0.7488, 0.6793, 0.7321, 0.6985, 0.7488, 0.6985, 0.7488, 0.7275, 0.7488, 0.7275, 0.7488, 0.6793, 0.7321, 0.6793, 0.7321, 0.6985, 0.7488, 0.68, 0.7488, 0.7615, 0.7227, 0.6789, 0.7229, 0.679, 0.7257, 0.679, 0.7257, 0.7296, 0.7239, 0.0, 0.0, 0.0, 0.0, 0.0, 0.0, 0.0, 0.0, 0.0, 0.0, 0.679, 0.7257, 0.6793, 0.7321, 0.7296, 0.7239, 0.7814, 0.7255, 0.774, 0.7226, 0.7813, 0.7226, 0.7819, 0.7488, 0.7815, 0.7319, 0.7275, 0.7488, 0.7815, 0.7319, 0.7275, 0.7488, 0.7615, 0.7227, 0.7615, 0.7227, 0.7296, 0.7239, 0.7275, 0.7488, 0.0, 0.0, 0.7275, 0.7488, 0.0, 0.0, 0.7275, 0.7488, 0.7275, 0.7488, 0.0, 0.0, 0.0, 0.0, 0.6793, 0.7321, 0.0, 0.0, 0.0, 0.0, 0.6793, 0.7321, 0.6283, 0.6973, 0.6283, 0.6935, 0.673, 0.6937, 0.6731, 0.6975, 0.6439, 0.668, 0.6283, 0.6678, 0.6283, 0.6935, 0.673, 0.6937, 0.6719, 0.6682, 0.6605, 0.6681, 0.6283, 0.7321, 0.6283, 0.7488, 0.6394, 0.7488, 0.6654, 0.7488, 0.6753, 0.7488, 0.6746, 0.7321, 0.6283, 0.7321, 0.6746, 0.7321, 0.6753, 0.7488, 0.6654, 0.7488, 0.6394, 0.7488, 0.6283, 0.7488, 0.7847, 0.7254, 0.7848, 0.7319, 0.8448, 0.7318, 0.8447, 0.7253, 0.845, 0.7488, 0.8448, 0.7318, 0.7848, 0.7319, 0.7852, 0.7488])
me_cube.materials.append(mat_material)
me_cube.materials.append(mat_floor)
me_cube.update()

# ---- objects
ob_empty = bpy.data.objects.new('Empty', None)
ob_cube = bpy.data.objects.new('Cube', me_cube)

# ---- transforms, parenting, visibility, modifiers, constraints
ob_empty.location = (-22.44, 16.51, 0.0)
ob_empty.empty_display_type = 'IMAGE'
ob_empty.empty_display_size = 99.36
ob_empty.empty_image_offset = (-0.02516, -0.5)
ob_empty.empty_image_depth = 'BACK'
ob_empty.show_empty_image_perspective = False
ob_empty.empty_image_side = 'FRONT'
ob_cube.location = (-15.85, 14.33, 0.0)

# ---- collection membership
col_collection.objects.link(ob_empty)
col_collection.objects.link(ob_cube)

# ---- scene / render settings (as saved in the file)
scene.frame_start = 1; scene.frame_end = 250; scene.frame_set(1)
scene.render.engine = 'BLENDER_EEVEE_NEXT'
bpy.context.view_layer.update()

# ---- added for rendering (the .blend has no active camera and no usable light): camera, sun
cam_auto = bpy.data.cameras.new('AutoCamera')
cam_auto.lens = 50.0
cam_auto.sensor_width = 36.0
cam_auto.clip_end = 1000.0
ob_auto_camera = bpy.data.objects.new('AutoCamera', cam_auto)
scene.collection.objects.link(ob_auto_camera)
ob_auto_camera.location = (-3.47296, -0.0818558, 10.7803)
ob_auto_camera.rotation_euler = (1.09748, -7.21219e-08, 0.694738)
scene.camera = ob_auto_camera
light_auto_sun = bpy.data.lights.new('AutoSun', 'SUN')
light_auto_sun.energy = 3.0
light_auto_sun.angle = 0.0523599
ob_auto_sun = bpy.data.objects.new('AutoSun', light_auto_sun)
scene.collection.objects.link(ob_auto_sun)
ob_auto_sun.rotation_euler = (0.872665, 0.174533, 0.523599)
bpy.context.view_layer.update()
